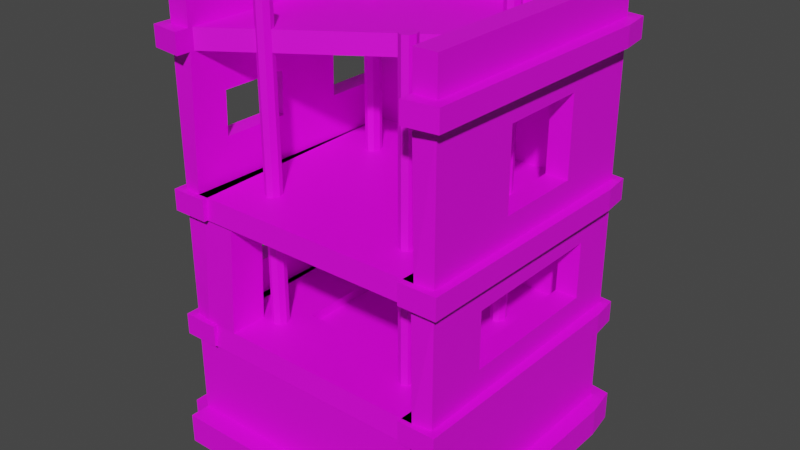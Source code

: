 # Source: BuildingImBauBaustelle.blend  (saved by Blender 3.6.11; exported with 4.5.12 LTS)
import bpy
from mathutils import Matrix  # noqa: F401  (used for matrix-valued properties, if any)

bpy.ops.wm.read_factory_settings(use_empty=True)
scene = bpy.context.scene
scene.name = 'Scene'

# ---- collections
col_collection = bpy.data.collections.new('Collection'); scene.collection.children.link(col_collection)

# ---- images (referenced by path relative to the original .blend; pixels are not part of the script)
import os
ASSET_DIR = os.environ.get("B2B_ASSET_DIR", "")  # directory of the original .blend (textures are referenced by path, not embedded)
HERE = os.path.dirname(os.path.abspath(__file__))  # packed textures are extracted next to this script under _unpacked/

def load_image(name, relpath, width, height, colorspace="sRGB"):
    """Load a texture the original file referenced (path relative to the .blend, or extracted next to this script)."""
    p = next((c for c in (os.path.join(HERE, relpath), os.path.join(ASSET_DIR, relpath)) if relpath and os.path.exists(c)), "")
    if p:
        img = bpy.data.images.load(p, check_existing=True)
        img.name = name
    else:  # same state as the original file: an image datablock whose file is absent (Cycles renders it pink)
        img = bpy.data.images.new(name, width, height)
        img.source = "FILE"
        img.filepath = "//" + (relpath or name)
    img.colorspace_settings.name = colorspace
    return img
img_new_color_atlas_psd = load_image('new_color_atlas.psd', 'new_color_atlas.psd', 1024, 1024, 'sRGB')

# ---- materials (node trees are filled in below, after node groups)
mat_material_001 = bpy.data.materials.new('Material.001')
mat_material_001.use_transparent_shadow = False

# ---- material node trees
mat_material_001.use_nodes = True; mat_material_001.node_tree.nodes.clear()
_N = mat_material_001.node_tree.nodes; _L = mat_material_001.node_tree.links
n0 = _N.new('ShaderNodeBsdfPrincipled'); n0.name = 'Principled BSDF'; n0.location = (10, 300)
n0.distribution = 'GGX'
n0.subsurface_method = 'RANDOM_WALK_SKIN'
n0.inputs[3].default_value = 1.45
n0.inputs[27].default_value = (0.0, 0.0, 0.0, 1.0)
n0.inputs[28].default_value = 1.0
n1 = _N.new('ShaderNodeOutputMaterial'); n1.name = 'Material Output'; n1.location = (300, 300)
n2 = _N.new('ShaderNodeTexImage'); n2.name = 'Image Texture'; n2.location = (-296, 216)
n2.image = img_new_color_atlas_psd
_L.new(n0.outputs[0], n1.inputs[0])
_L.new(n2.outputs[0], n0.inputs[0])
n1.is_active_output = True

# ---- world
world_world = bpy.data.worlds.new('World'); scene.world = world_world
world_world.use_nodes = True; world_world.node_tree.nodes.clear()
_N = world_world.node_tree.nodes; _L = world_world.node_tree.links
n0 = _N.new('ShaderNodeOutputWorld'); n0.name = 'World Output'; n0.location = (300, 300)
n1 = _N.new('ShaderNodeBackground'); n1.name = 'Background'; n1.location = (10, 300)
n1.inputs[0].default_value = (0.05088, 0.05088, 0.05088, 1.0)
_L.new(n1.outputs[0], n0.inputs[0])
n0.is_active_output = True
world_world.color = (0.05088, 0.05088, 0.05088)
world_world.use_sun_shadow = False
world_world.sun_shadow_jitter_overblur = 0.0

# ---- meshes
me_plane_001 = bpy.data.meshes.new('Plane.001')
me_plane_001.from_pydata([(-2.69, -2.69, 0.0), (2.69, -2.69, 0.0), (-2.69, 2.69, 0.0), (2.69, 2.69, 0.0), (2.262, -2.69, 0.0), (2.262, 2.69, 0.0), (-2.276, 2.69, 0.0), (-2.276, -2.69, 0.0), (-2.69, 2.298, 0.0), (2.69, 2.298, 0.0), (2.262, 2.298, 0.0), (-2.276, 2.298, 0.0), (-2.69, -2.303, 0.0), (2.69, -2.303, 0.0), (2.262, -2.303, 0.0), (-2.276, -2.303, 0.0), (-2.69, -2.303, 0.5853), (-2.69, -2.69, 0.5853), (2.262, -2.69, 0.5853), (2.69, -2.69, 0.5853), (-2.276, -2.69, 0.5853), (2.69, -2.303, 0.5853), (2.262, -2.303, 0.5853), (-2.276, -2.303, 0.5853), (2.69, 1.802, 4.234), (2.69, 2.69, 4.73), (-2.276, 2.69, 4.73), (-2.69, 2.69, 4.73), (2.262, 2.69, 4.73), (2.274, 1.802, 4.234), (-2.276, 2.298, 4.73), (-2.69, 2.298, 4.73), (2.69, -2.303, 4.73), (2.262, -2.303, 4.73), (-2.276, -2.303, 4.73), (-2.69, -2.303, 4.73), (-2.69, 2.69, 2.227), (-2.276, 2.298, 2.227), (-2.69, -2.303, 2.227), (-2.276, -2.303, 2.227), (-2.276, 2.69, 2.227), (-2.69, 2.298, 2.227), (2.262, 2.69, 2.227), (2.69, -2.303, 2.227), (2.262, -2.303, 2.227), (2.69, 2.298, 2.227), (2.262, 2.298, 2.227), (2.69, 2.69, 2.227), (-2.69, 2.69, 2.641), (-1.067, 1.082, 2.641), (-2.349, -2.359, 2.641), (-2.69, 2.298, 2.641), (2.69, -2.303, 2.641), (2.69, 1.802, 3.137), (2.259, 1.802, 3.136), (-2.69, -2.303, 2.641), (-2.276, 2.69, 2.641), (2.262, 2.69, 2.641), (2.335, -2.359, 2.641), (2.69, 2.69, 2.641), (2.262, -2.27, 2.227), (-2.276, -2.27, 2.227), (-1.067, -1.054, 2.641), (1.053, -1.054, 2.641), (2.69, 1.197, 5.636), (2.69, 2.69, 5.137), (-2.276, 2.69, 5.137), (-2.69, 2.69, 5.137), (2.262, 2.69, 5.137), (2.26, 1.197, 5.636), (-2.276, 2.298, 5.137), (-2.69, 2.298, 5.137), (2.69, -2.303, 5.137), (2.335, -2.335, 5.137), (-2.349, -2.335, 5.137), (-2.69, -2.303, 5.137), (2.69, 1.197, 7.152), (2.69, 2.69, 7.651), (-2.276, 2.69, 7.651), (-2.69, 2.69, 7.651), (2.262, 2.69, 7.651), (2.272, 1.197, 7.152), (-2.276, 2.298, 7.651), (-2.69, 2.298, 7.651), (2.69, -2.303, 7.651), (2.262, -2.303, 7.651), (-2.276, -2.303, 7.651), (-2.69, -2.303, 7.651), (2.69, 2.298, 8.038), (2.69, 2.69, 8.038), (-2.276, 2.69, 8.038), (-2.69, 2.69, 8.038), (2.262, 2.69, 8.038), (2.262, 2.298, 8.038), (-2.276, 2.298, 8.038), (-2.69, 2.298, 8.038), (2.69, -2.303, 8.038), (2.262, -2.303, 8.038), (-2.276, -2.303, 8.038), (-2.69, -2.303, 8.038), (2.69, 2.298, 8.694), (2.69, 2.69, 8.694), (-2.276, 2.69, 8.694), (-2.69, 2.69, 8.694), (2.262, 2.69, 8.694), (2.262, 2.298, 8.694), (-2.276, 2.298, 8.694), (-2.69, 2.298, 8.694), (2.69, -2.303, 8.694), (2.262, -2.303, 8.694), (-2.276, -2.303, 8.694), (-2.69, -2.303, 8.694), (2.262, -2.223, 4.73), (-2.276, -2.223, 4.73), (2.262, -2.223, 5.137), (-2.276, -2.223, 5.137), (2.262, 0.8547, 8.038), (2.262, 0.8547, 7.651), (-2.276, -2.216, 7.651), (-2.276, -2.216, 8.038), (-1.375, 1.224, 0.1411), (-1.375, 1.224, 8.554), (-1.272, 1.175, 0.1411), (-1.272, 1.175, 8.554), (-1.229, 1.057, 0.1411), (-1.229, 1.057, 8.554), (-1.272, 0.9394, 0.1411), (-1.272, 0.9394, 8.554), (-1.375, 0.8906, 0.1411), (-1.375, 0.8906, 8.554), (-1.478, 0.9394, 0.1411), (-1.478, 0.9394, 8.554), (-1.521, 1.057, 0.1411), (-1.521, 1.057, 8.554), (-1.478, 1.175, 0.1411), (-1.478, 1.175, 8.554), (1.554, 1.224, 8.554), (1.554, 1.224, 0.1411), (1.657, 1.175, 0.1411), (1.657, 1.175, 8.554), (1.7, 1.057, 0.1411), (1.7, 1.057, 8.554), (1.657, 0.9394, 0.1411), (1.657, 0.9394, 8.554), (1.554, 0.8906, 0.1411), (1.554, 0.8906, 8.554), (1.451, 0.9394, 0.1411), (1.451, 0.9394, 8.554), (1.408, 1.057, 0.1411), (1.408, 1.057, 8.554), (1.451, 1.175, 0.1411), (1.451, 1.175, 8.554), (-1.375, -1.351, 0.1411), (-1.375, -1.351, 8.554), (-1.272, -1.4, 0.1411), (-1.272, -1.4, 8.554), (-1.229, -1.518, 0.1411), (-1.229, -1.518, 8.554), (-1.272, -1.635, 0.1411), (-1.272, -1.635, 8.554), (-1.375, -1.684, 0.1411), (-1.375, -1.684, 8.554), (-1.478, -1.635, 0.1411), (-1.478, -1.635, 8.554), (-1.521, -1.518, 0.1411), (-1.521, -1.518, 8.554), (-1.478, -1.4, 0.1411), (-1.478, -1.4, 8.554), (1.554, -1.351, 8.554), (1.554, -1.351, 0.1411), (1.657, -1.4, 0.1411), (1.657, -1.4, 8.554), (1.7, -1.518, 0.1411), (1.7, -1.518, 8.554), (1.657, -1.635, 0.1411), (1.657, -1.635, 8.554), (1.554, -1.684, 0.1411), (1.554, -1.684, 8.554), (1.451, -1.635, 0.1411), (1.451, -1.635, 8.554), (1.408, -1.518, 0.1411), (1.408, -1.518, 8.554), (1.451, -1.4, 0.1411), (1.451, -1.4, 8.554), (2.896, 2.298, 4.73), (2.836, 2.836, 4.73), (-2.276, 2.896, 4.73), (-2.836, 2.836, 4.73), (2.262, 2.896, 4.73), (2.117, -2.448, 5.137), (2.117, -2.448, 4.73), (2.836, -2.448, 5.137), (2.836, -2.448, 4.73), (-2.896, 2.298, 4.73), (2.262, 2.298, 4.73), (-2.131, -2.448, 4.73), (-2.276, 2.298, 4.73), (2.896, 2.298, 5.137), (2.836, 2.836, 5.137), (-2.836, -2.448, 4.73), (-2.836, -2.448, 2.641), (-2.836, -2.448, 2.227), (-2.276, 2.896, 2.641), (-2.276, 2.896, 2.227), (2.262, 2.896, 2.641), (2.262, 2.896, 2.227), (2.117, -2.448, 2.641), (2.117, -2.448, 2.227), (2.836, 2.836, 2.641), (2.836, 2.836, 2.227), (2.896, 2.298, 2.227), (2.262, 2.298, 2.227), (2.836, -2.448, 2.227), (-2.131, -2.448, 2.227), (-2.276, 2.298, 2.227), (-2.836, 2.836, 2.227), (-2.896, 2.298, 2.227), (-2.836, 2.836, 2.641), (-2.276, 2.298, 2.641), (-2.131, -2.448, 2.641), (-2.896, 2.298, 2.641), (2.836, -2.448, 2.641), (2.896, 2.298, 2.641), (2.262, 2.298, 2.641), (2.408, -2.416, 2.227), (-2.421, -2.416, 2.227), (-2.276, 2.896, 5.137), (-2.836, 2.836, 5.137), (2.262, 2.896, 5.137), (-2.896, 2.298, 5.137), (2.262, 2.298, 5.137), (-2.131, -2.448, 5.137), (-2.276, 2.298, 5.137), (-2.836, -2.448, 5.137), (2.408, -2.368, 4.73), (-2.421, -2.368, 4.73), (2.962, 2.298, 7.651), (2.882, 2.882, 7.651), (-2.276, 2.962, 7.651), (-2.882, 2.882, 7.651), (2.262, 2.962, 7.651), (2.262, -2.574, 7.651), (2.262, -2.574, 8.038), (-2.962, 2.298, 7.651), (2.882, -2.495, 7.651), (-2.276, 2.962, 8.038), (-2.882, 2.882, 8.038), (-2.882, -2.495, 7.651), (-2.276, -2.574, 7.651), (2.962, 2.298, 8.038), (2.882, 2.882, 8.038), (2.262, 2.962, 8.038), (-2.962, 2.298, 8.038), (2.882, -2.495, 8.038), (-2.882, -2.495, 8.038), (-2.276, -2.574, 8.038), (-2.69, -2.303, 0.5736), (-2.276, 2.69, 0.5736), (2.262, 2.69, 0.5736), (2.262, -2.303, 0.5736), (2.69, 2.69, 0.5736), (-2.69, 2.69, 0.5736), (-2.276, 2.298, 0.5736), (-2.276, -2.303, 0.5736), (-2.69, 2.298, 0.5736), (2.69, -2.303, 0.5736), (2.69, 2.298, 0.5736), (2.262, 2.298, 0.5736), (3.008, 2.298, 0.0), (2.915, 2.915, 0.0), (-2.276, 3.008, 0.0), (-2.915, 2.915, 0.0), (2.262, 3.008, 0.0), (-3.008, 2.298, 0.0), (3.008, -2.303, 0.0), (-3.008, -2.303, 0.5736), (-3.008, -2.303, 0.0), (-2.276, 3.008, 0.5736), (2.262, 3.008, 0.5736), (2.915, 2.915, 0.5736), (-2.915, 2.915, 0.5736), (-3.008, 2.298, 0.5736), (3.008, -2.303, 0.5736), (3.008, 2.298, 0.5736), (2.69, -1.597, 0.0), (-2.69, -1.597, 0.0), (2.69, -1.101, 4.234), (2.266, -1.113, 4.234), (-2.276, -1.597, 4.73), (-2.69, -1.597, 4.73), (2.262, -1.597, 2.227), (2.69, -1.597, 2.227), (-2.276, -1.597, 2.227), (-2.69, -1.597, 2.227), (2.313, -1.137, 3.137), (2.69, -1.101, 3.137), (-2.338, -1.645, 2.641), (-2.69, -1.597, 2.641), (2.69, -0.4994, 5.636), (2.314, -0.5122, 5.636), (-2.338, -1.625, 5.137), (-2.69, -1.597, 5.137), (2.69, -0.4994, 7.152), (2.265, -0.5026, 7.152), (-2.276, -1.597, 7.651), (-2.69, -1.597, 7.651), (2.69, -1.597, 8.038), (2.262, -1.597, 8.038), (-2.276, -1.597, 8.038), (-2.69, -1.597, 8.038), (2.69, -1.597, 8.694), (2.262, -1.597, 8.694), (-2.276, -1.597, 8.694), (-2.69, -1.597, 8.694), (2.845, -1.72, 4.73), (2.14, -1.72, 4.73), (-2.153, -1.72, 4.73), (-2.845, -1.72, 4.73), (2.14, -1.72, 2.227), (2.845, -1.72, 2.227), (-2.153, -1.72, 2.227), (-2.845, -1.72, 2.227), (2.14, -1.72, 2.641), (2.845, -1.72, 2.641), (-2.153, -1.72, 2.641), (-2.845, -1.72, 2.641), (2.845, -1.72, 5.137), (2.14, -1.72, 5.137), (-2.153, -1.72, 5.137), (-2.845, -1.72, 5.137), (2.894, -1.76, 7.651), (-2.894, -1.76, 7.651), (2.894, -1.76, 8.038), (-2.894, -1.76, 8.038), (-2.69, -1.597, 0.5736), (-2.276, -1.597, 0.5736), (2.69, -1.597, 0.5736), (2.262, -1.597, 0.5736), (3.008, -1.597, 0.0), (-3.008, -1.597, 0.0), (-3.008, -1.597, 0.5736), (3.008, -1.597, 0.5736), (-1.702, -2.359, 2.641), (-1.629, -2.303, 4.73), (2.289, -2.303, 0.5736), (2.289, -2.303, 2.227), (2.289, -1.597, 2.227), (-1.691, -1.645, 2.641), (2.289, -1.597, 0.5736), (-1.629, -1.597, 4.73), (2.69, -1.597, 5.137), (2.69, 2.298, 5.137), (2.324, -1.625, 5.137), (2.262, 2.298, 5.137), (2.262, 2.298, 7.651), (2.69, -1.597, 7.651), (2.69, 2.298, 7.651), (2.262, -1.597, 7.651), (2.69, -1.597, 4.73), (2.69, 2.298, 4.73), (2.262, -1.597, 4.73), (2.262, 2.298, 4.73), (2.69, 2.298, 2.641), (1.053, 1.082, 2.641), (2.324, -1.645, 2.641), (2.69, -1.597, 2.641), (2.69, -0.2989, 0.0), (2.69, 0.9993, 0.0), (-2.69, 0.9993, 0.0), (-2.69, -0.2989, 0.0), (-2.276, -0.2989, 4.73), (-2.276, 0.9993, 4.73), (2.262, -0.2989, 2.227), (2.262, 0.9993, 2.227), (-2.69, -0.2989, 2.227), (-2.69, 0.9993, 2.227), (2.303, -0.3306, 2.641), (2.283, 0.9834, 2.641), (-2.69, -0.2989, 2.641), (-2.69, 0.9993, 2.641), (-2.317, -0.3172, 5.137), (-2.297, 0.9902, 5.137), (-2.276, -0.2989, 7.651), (-2.276, 0.9993, 7.651), (-2.276, -0.2989, 8.038), (-2.276, 0.9993, 8.038), (-2.276, -0.2989, 8.694), (-2.276, 0.9993, 8.694), (-2.194, -0.3809, 4.73), (-2.235, 0.9583, 4.73), (2.181, -0.3809, 2.227), (2.222, 0.9583, 2.227), (-2.862, -0.3809, 2.227), (-2.879, 0.9583, 2.227), (2.181, -0.3809, 2.641), (2.222, 0.9583, 2.641), (-2.862, -0.3809, 2.641), (-2.879, 0.9583, 2.641), (-2.194, -0.3809, 5.137), (-2.235, 0.9583, 5.137), (-2.69, -0.2989, 0.5736), (-2.69, 0.9993, 0.5736), (2.262, -0.2989, 0.5736), (2.262, 0.9993, 0.5736), (3.008, -0.2989, 0.0), (3.008, 0.9993, 0.0), (-3.008, -0.2989, 0.5736), (-3.008, 0.9993, 0.5736), (-2.69, 0.9993, 4.73), (-2.69, -0.2989, 4.73), (2.69, 0.9993, 2.227), (2.69, -0.2989, 2.227), (-2.276, 0.9993, 2.227), (-2.276, -0.2989, 2.227), (2.69, 0.9993, 2.641), (2.69, -0.2989, 2.641), (-2.297, 0.9834, 2.641), (-2.317, -0.3306, 2.641), (-2.69, 0.9993, 5.137), (-2.69, -0.2989, 5.137), (-2.69, 0.9993, 7.651), (-2.69, -0.2989, 7.651), (-2.69, 0.9993, 8.038), (-2.69, -0.2989, 8.038), (-2.69, 0.9993, 8.694), (-2.69, -0.2989, 8.694), (-2.879, 0.9583, 4.73), (-2.862, -0.3809, 4.73), (2.879, 0.9583, 2.227), (2.862, -0.3809, 2.227), (-2.235, 0.9583, 2.227), (-2.194, -0.3809, 2.227), (2.879, 0.9583, 2.641), (2.862, -0.3809, 2.641), (-2.235, 0.9583, 2.641), (-2.194, -0.3809, 2.641), (-2.879, 0.9583, 5.137), (-2.862, -0.3809, 5.137), (-2.939, 0.9452, 7.651), (-2.917, -0.4072, 7.651), (-2.939, 0.9452, 8.038), (-2.917, -0.4072, 8.038), (-2.276, 0.9993, 0.5736), (-2.276, -0.2989, 0.5736), (2.69, 0.9993, 0.5736), (2.69, -0.2989, 0.5736), (-3.008, 0.9993, 0.0), (-3.008, -0.2989, 0.0), (3.008, 0.9993, 0.5736), (3.008, -0.2989, 0.5736), (2.295, -0.1577, 3.137), (2.277, 0.822, 3.136), (2.69, 0.834, 3.137), (2.69, -0.1336, 3.137), (-2.69, -2.303, 6.813), (-2.69, -2.303, 5.975), (-2.325, -2.325, 5.975), (-2.3, -2.314, 6.813), (2.262, 2.298, 6.813), (2.262, 2.298, 5.975), (2.262, 2.69, 5.975), (2.262, 2.69, 6.813), (2.69, 2.69, 6.813), (2.69, 2.69, 5.975), (-2.276, 2.298, 5.975), (-2.276, 2.298, 6.813), (-2.69, 2.298, 5.975), (-2.69, 2.298, 6.813), (-2.69, 2.69, 6.813), (-2.69, 2.69, 5.975), (2.69, 2.298, 6.813), (2.69, 2.298, 5.975), (-2.276, 2.69, 5.975), (-2.276, 2.69, 6.813), (-2.69, -1.597, 5.975), (-2.69, -1.597, 6.813), (-2.317, -1.615, 5.975), (-2.297, -1.606, 6.813), (2.268, 1.197, 6.647), (2.264, 1.197, 6.141), (2.69, 1.197, 6.647), (2.69, 1.197, 6.142), (-2.69, 0.9993, 5.975), (-2.69, 0.9993, 6.813), (-2.69, -0.2989, 5.975), (-2.69, -0.2989, 6.813), (-2.303, -0.3111, 5.975), (-2.29, -0.305, 6.813), (-2.29, 0.9932, 5.975), (-2.283, 0.9963, 6.813), (-2.69, 2.69, 3.337), (-2.69, 2.69, 4.033), (-2.276, 2.298, 3.337), (-2.276, 2.298, 4.033), (-2.325, -2.341, 3.337), (-2.3, -2.322, 4.033), (-2.69, 2.298, 3.337), (-2.69, 2.298, 4.033), (2.69, 2.298, 3.337), (2.69, 2.298, 4.033), (2.262, 2.298, 3.337), (2.262, 2.298, 4.033), (-2.69, -2.303, 4.033), (-2.69, -2.303, 3.337), (-2.276, 2.69, 4.033), (-2.276, 2.69, 3.337), (2.262, 2.69, 4.033), (2.262, 2.69, 3.337), (2.69, 2.69, 4.033), (2.69, 2.69, 3.337), (-2.317, -1.629, 3.337), (-2.297, -1.613, 4.033), (-2.69, -1.597, 3.337), (-2.69, -1.597, 4.033), (-1.678, -2.341, 3.337), (-1.654, -2.322, 4.033), (-1.67, -1.629, 3.337), (-1.65, -1.613, 4.033), (2.69, 1.802, 3.502), (2.69, 1.802, 3.868), (2.264, 1.802, 3.502), (2.269, 1.802, 3.868), (-2.69, 0.9993, 3.337), (-2.69, 0.9993, 4.033), (-2.69, -0.2989, 3.337), (-2.69, -0.2989, 4.033), (-2.303, -0.3201, 3.337), (-2.29, -0.3095, 4.033), (-2.29, 0.9887, 3.337), (-2.283, 0.994, 4.033), (2.262, 2.298, 2.641), (-2.276, 2.298, 2.641), (2.262, -2.27, 2.641), (-2.276, -2.27, 2.641), (1.053, 1.082, 2.46), (-1.067, 1.082, 2.46), (1.053, -1.054, 2.46), (-1.067, -1.054, 2.46), (0.7496, 2.69, 0.0), (-0.7632, 2.69, 0.0), (-0.7632, -2.303, 0.5736), (0.7496, -2.303, 0.5736), (0.7496, 2.69, 4.73), (-0.7632, 2.69, 4.73), (0.7496, 2.298, 4.73), (-0.7632, 2.298, 4.73), (0.7496, 2.298, 2.227), (-0.7632, 2.298, 2.227), (-0.7632, 2.69, 2.227), (0.7496, 2.69, 2.227), (0.7496, 2.298, 2.641), (-0.7632, 2.298, 2.641), (-0.7632, 2.69, 2.641), (0.7496, 2.69, 2.641), (0.7496, -2.27, 2.227), (-0.7632, -2.27, 2.227), (0.7496, -2.27, 2.641), (-0.7632, -2.27, 2.641), (0.7496, 2.69, 5.137), (-0.7632, 2.69, 5.137), (0.7496, 2.298, 5.137), (-0.7632, 2.298, 5.137), (0.7738, -2.335, 5.137), (-0.7874, -2.335, 5.137), (0.7738, -2.359, 2.641), (-0.7874, -2.359, 2.641), (0.7496, 2.69, 7.651), (-0.7632, 2.69, 7.651), (0.7496, 2.298, 7.651), (-0.7632, 2.298, 7.651), (0.7496, 2.69, 8.038), (-0.7632, 2.69, 8.038), (0.7496, 2.298, 8.038), (-0.7632, 2.298, 8.038), (0.7496, 2.69, 8.694), (-0.7632, 2.69, 8.694), (0.7496, 2.298, 8.694), (-0.7632, 2.298, 8.694), (0.7496, -2.223, 4.73), (-0.7632, -2.223, 4.73), (0.7496, -2.223, 5.137), (-0.7632, -2.223, 5.137), (0.7496, -0.1688, 7.651), (-0.7632, -1.192, 7.651), (0.7496, -0.1688, 8.038), (-0.7632, -1.192, 8.038), (0.7496, 2.896, 4.73), (-0.7632, 2.896, 4.73), (-0.7632, 2.896, 2.227), (0.7496, 2.896, 2.227), (-0.7632, 2.896, 2.641), (0.7496, 2.896, 2.641), (0.798, -2.416, 2.227), (-0.8116, -2.416, 2.227), (0.7496, 2.896, 5.137), (-0.7632, 2.896, 5.137), (0.798, -2.368, 4.73), (-0.8116, -2.368, 4.73), (0.7496, 2.962, 7.651), (-0.7632, 2.962, 7.651), (0.7496, 2.962, 8.038), (-0.7632, 2.962, 8.038), (-0.7632, 2.69, 0.5736), (0.7496, 2.69, 0.5736), (0.7496, 2.298, 0.5736), (-0.7632, 2.298, 0.5736), (0.7496, 3.008, 0.0), (-0.7632, 3.008, 0.0), (-0.7632, 3.008, 0.5736), (0.7496, 3.008, 0.5736), (0.7496, -1.597, 0.5736), (-0.7632, -1.597, 0.5736), (0.7496, -0.2989, 0.5736), (-0.7632, -0.2989, 0.5736), (0.7496, 0.9993, 0.5736), (-0.7632, 0.9993, 0.5736), (0.7496, 2.298, 5.975), (-0.7632, 2.298, 5.975), (0.7496, 2.298, 6.813), (-0.7632, 2.298, 6.813), (-0.7632, 2.69, 5.975), (0.7496, 2.69, 5.975), (-0.7632, 2.69, 6.813), (0.7496, 2.69, 6.813), (0.7496, 2.298, 3.337), (-0.7632, 2.298, 3.337), (0.7496, 2.298, 4.033), (-0.7632, 2.298, 4.033), (-0.7632, 2.69, 3.337), (0.7496, 2.69, 3.337), (-0.7632, 2.69, 4.033), (0.7496, 2.69, 4.033), (0.3466, 1.082, 2.641), (-0.3602, 1.082, 2.641), (0.3466, -1.054, 2.641), (-0.3602, -1.054, 2.641), (0.3466, 1.082, 2.46), (-0.3602, 1.082, 2.46), (0.3466, -1.054, 2.46), (-0.3602, -1.054, 2.46)], [(11, 262), (10, 267)], [(513, 502, 35, 289), (491, 497, 31, 27), (504, 491, 27, 26), (529, 493, 30, 371), (274, 338, 341, 282), (502, 495, 34, 35), (13, 14, 22, 21), (4, 1, 19, 18), (15, 12, 16, 23), (18, 19, 21, 22), (20, 18, 22, 23), (17, 20, 23, 16), (0, 7, 20, 17), (7, 4, 18, 20), (614, 403, 267, 604), (12, 0, 17, 16), (1, 13, 21, 19), (561, 70, 115, 581), (57, 59, 208, 204), (352, 353, 230, 327), (371, 30, 196, 389), (377, 530, 223, 395), (630, 504, 26, 543), (58, 52, 32, 33), (450, 294, 295, 453), (626, 501, 361, 544), (508, 506, 28, 25), (364, 58, 33, 360), (499, 508, 25, 359), (266, 260, 47, 45), (337, 259, 44, 290), (260, 258, 42, 47), (604, 267, 46, 546), (444, 266, 45, 410), (259, 265, 43, 44), (602, 257, 40, 548), (256, 263, 39, 38), (442, 262, 37, 412), (257, 261, 36, 40), (261, 264, 41, 36), (334, 256, 38, 293), (350, 72, 191, 326), (360, 33, 190, 315), (59, 362, 222, 208), (71, 67, 227, 229), (358, 359, 184, 314), (27, 31, 193, 187), (558, 68, 228, 594), (543, 26, 186, 587), (68, 65, 198, 228), (67, 66, 226, 227), (25, 28, 188, 185), (65, 351, 197, 198), (26, 27, 187, 186), (60, 46, 211, 224), (63, 363, 534, 536), (546, 46, 60, 554), (468, 467, 83, 79), (489, 465, 82, 383), (462, 461, 80, 77), (454, 457, 86, 87), (352, 73, 85, 357), (359, 25, 185, 184), (30, 113, 235, 196), (530, 532, 58, 223), (112, 361, 194, 234), (533, 531, 218, 50), (353, 114, 73, 230), (37, 61, 225, 214), (383, 82, 94, 385), (422, 95, 252, 440), (355, 356, 236, 330), (357, 85, 97, 307), (85, 84, 244, 241), (475, 454, 87, 305), (470, 462, 77, 356), (303, 81, 76, 302), (73, 72, 84, 85), (622, 473, 78, 567), (618, 458, 354, 568), (473, 468, 79, 78), (89, 92, 104, 101), (99, 98, 110, 111), (307, 97, 109, 311), (90, 91, 103, 102), (572, 93, 105, 576), (79, 83, 243, 239), (570, 92, 251, 600), (305, 87, 247, 331), (97, 85, 241, 242), (567, 78, 238, 599), (92, 89, 250, 251), (568, 354, 117, 582), (105, 100, 101, 104), (576, 105, 104, 574), (107, 106, 102, 103), (424, 387, 106, 107), (311, 310, 100, 105), (385, 94, 106, 387), (91, 95, 107, 103), (309, 99, 111, 313), (88, 89, 101, 100), (306, 88, 100, 310), (97, 96, 108, 109), (571, 90, 102, 575), (115, 70, 232, 74), (557, 533, 50, 565), (544, 361, 112, 578), (293, 38, 201, 321), (582, 117, 116, 584), (94, 82, 118, 119), (354, 93, 116, 117), (573, 94, 119, 585), (142, 143, 145, 144), (120, 121, 123, 122), (137, 138, 140, 142, 144, 146, 148, 150), (122, 123, 125, 124), (146, 147, 149, 148), (124, 125, 127, 126), (139, 136, 151, 149, 147, 145, 143, 141), (126, 127, 129, 128), (128, 129, 131, 130), (130, 131, 133, 132), (123, 121, 135, 133, 131, 129, 127, 125), (132, 133, 135, 134), (144, 145, 147, 146), (134, 135, 121, 120), (120, 122, 124, 126, 128, 130, 132, 134), (140, 141, 143, 142), (150, 151, 136, 137), (138, 139, 141, 140), (137, 136, 139, 138), (148, 149, 151, 150), (174, 175, 177, 176), (152, 153, 155, 154), (169, 170, 172, 174, 176, 178, 180, 182), (154, 155, 157, 156), (178, 179, 181, 180), (156, 157, 159, 158), (171, 168, 183, 181, 179, 177, 175, 173), (158, 159, 161, 160), (160, 161, 163, 162), (162, 163, 165, 164), (155, 153, 167, 165, 163, 161, 159, 157), (164, 165, 167, 166), (176, 177, 179, 178), (166, 167, 153, 152), (152, 154, 156, 158, 160, 162, 164, 166), (172, 173, 175, 174), (182, 183, 168, 169), (170, 171, 173, 172), (169, 168, 171, 170), (180, 181, 183, 182), (587, 186, 226, 595), (190, 192, 191, 189), (314, 184, 197, 326), (184, 185, 198, 197), (210, 209, 208, 222), (318, 207, 206, 322), (209, 205, 204, 208), (218, 214, 225, 50), (428, 210, 222, 432), (207, 212, 221, 206), (588, 203, 202, 590), (201, 213, 219, 200), (430, 214, 218, 434), (203, 215, 217, 202), (215, 216, 220, 217), (321, 201, 200, 325), (592, 224, 58, 564), (211, 223, 58, 224), (186, 187, 227, 226), (315, 190, 189, 327), (199, 195, 231, 233), (185, 188, 228, 198), (389, 196, 232, 399), (187, 193, 229, 227), (317, 199, 233, 329), (596, 234, 73, 562), (194, 230, 73, 234), (232, 196, 235, 74), (45, 47, 209, 210), (300, 74, 231, 328), (290, 44, 207, 318), (365, 52, 221, 323), (47, 42, 205, 209), (52, 58, 206, 221), (289, 35, 199, 317), (553, 57, 204, 591), (410, 45, 210, 428), (33, 32, 192, 190), (418, 71, 229, 436), (50, 55, 200, 219), (44, 43, 212, 207), (35, 34, 195, 199), (72, 73, 189, 191), (296, 50, 219, 324), (548, 40, 203, 588), (74, 75, 233, 231), (48, 56, 202, 217), (38, 39, 213, 201), (51, 48, 217, 220), (412, 37, 214, 430), (379, 51, 220, 397), (40, 36, 215, 203), (578, 112, 234, 596), (554, 60, 224, 592), (581, 115, 74, 563), (36, 41, 216, 215), (237, 240, 251, 250), (247, 248, 255, 254), (238, 239, 246, 245), (239, 243, 252, 246), (331, 247, 254, 333), (236, 237, 250, 249), (330, 236, 249, 332), (241, 244, 253, 242), (599, 238, 245, 601), (356, 77, 237, 236), (87, 86, 248, 247), (95, 91, 246, 252), (96, 97, 242, 253), (78, 79, 239, 238), (306, 96, 253, 332), (89, 88, 249, 250), (98, 99, 254, 255), (77, 80, 240, 237), (91, 90, 245, 246), (86, 98, 255, 248), (261, 257, 277, 280), (258, 260, 279, 278), (264, 261, 280, 281), (369, 285, 339, 447), (12, 15, 263, 256), (401, 264, 281, 407), (14, 13, 265, 259), (539, 6, 270, 607), (13, 284, 338, 274), (336, 265, 282, 341), (447, 339, 340, 406), (12, 256, 275, 276), (339, 276, 275, 340), (271, 273, 281, 280), (270, 271, 280, 277), (607, 270, 277, 608), (405, 268, 283, 448), (269, 272, 278, 279), (268, 269, 279, 283), (9, 3, 269, 268), (285, 12, 276, 339), (2, 8, 273, 271), (6, 2, 271, 270), (260, 266, 283, 279), (367, 9, 268, 405), (265, 13, 274, 282), (603, 258, 278, 609), (3, 5, 272, 269), (445, 336, 341, 449), (256, 334, 340, 275), (88, 306, 332, 249), (244, 330, 332, 253), (439, 331, 333, 441), (55, 297, 325, 200), (39, 292, 320, 213), (417, 296, 324, 435), (75, 301, 329, 233), (43, 291, 319, 212), (409, 289, 317, 427), (415, 365, 323, 433), (372, 290, 318, 390), (380, 300, 328, 398), (427, 317, 329, 437), (195, 316, 328, 231), (194, 315, 327, 230), (392, 321, 325, 396), (213, 320, 324, 219), (212, 319, 323, 221), (390, 318, 322, 394), (192, 314, 326, 191), (374, 293, 321, 392), (96, 306, 310, 108), (423, 309, 313, 425), (98, 308, 312, 110), (109, 108, 310, 311), (111, 110, 312, 313), (421, 305, 331, 439), (93, 307, 311, 105), (72, 350, 355, 84), (485, 475, 305, 421), (354, 357, 307, 93), (84, 355, 330, 244), (99, 309, 333, 254), (86, 304, 308, 98), (299, 303, 302, 298), (457, 477, 304, 86), (32, 358, 314, 192), (361, 360, 315, 194), (351, 350, 326, 197), (400, 334, 293, 374), (335, 292, 346, 348), (265, 336, 291, 43), (402, 337, 290, 372), (520, 54, 53, 518), (52, 365, 358, 32), (58, 364, 322, 206), (34, 288, 316, 195), (73, 352, 327, 189), (541, 259, 337, 610), (494, 50, 342, 514), (525, 513, 289, 409), (344, 348, 346, 345), (515, 517, 349, 343), (511, 288, 349, 517), (39, 263, 344, 345), (263, 335, 348, 344), (288, 34, 343, 349), (50, 296, 347, 342), (292, 39, 345, 346), (64, 298, 350, 351), (299, 69, 353, 352), (478, 81, 354, 458), (302, 76, 356, 355), (81, 303, 357, 354), (481, 64, 351, 471), (298, 302, 355, 350), (303, 299, 352, 357), (479, 69, 64, 481), (69, 299, 298, 64), (286, 24, 359, 358), (29, 287, 360, 361), (518, 53, 362, 498), (521, 29, 361, 501), (451, 54, 530, 377), (453, 295, 365, 415), (287, 294, 364, 360), (295, 286, 358, 365), (294, 287, 286, 295), (287, 29, 24, 286), (53, 452, 414, 362), (452, 453, 415, 414), (294, 450, 376, 364), (450, 451, 377, 376), (497, 523, 408, 31), (523, 525, 409, 408), (267, 403, 373, 46), (403, 402, 372, 373), (264, 401, 375, 41), (401, 400, 374, 375), (467, 483, 420, 83), (483, 485, 421, 420), (83, 420, 438, 243), (420, 421, 439, 438), (95, 422, 424, 107), (422, 423, 425, 424), (41, 375, 393, 216), (375, 374, 392, 393), (211, 391, 395, 223), (391, 390, 394, 395), (216, 393, 397, 220), (393, 392, 396, 397), (193, 426, 436, 229), (426, 427, 437, 436), (70, 381, 399, 232), (381, 380, 398, 399), (46, 373, 391, 211), (373, 372, 390, 391), (362, 414, 432, 222), (414, 415, 433, 432), (31, 408, 426, 193), (408, 409, 427, 426), (531, 416, 434, 218), (416, 417, 435, 434), (243, 438, 440, 252), (438, 439, 441, 440), (266, 444, 448, 283), (444, 445, 449, 448), (284, 366, 404, 338), (366, 367, 405, 404), (338, 404, 449, 341), (404, 405, 448, 449), (273, 446, 407, 281), (446, 447, 406, 407), (334, 400, 406, 340), (400, 401, 407, 406), (8, 368, 446, 273), (368, 369, 447, 446), (297, 378, 396, 325), (378, 379, 397, 396), (292, 413, 431, 320), (413, 412, 430, 431), (301, 419, 437, 329), (419, 418, 436, 437), (291, 411, 429, 319), (411, 410, 428, 429), (316, 388, 398, 328), (388, 389, 399, 398), (320, 431, 435, 324), (431, 430, 434, 435), (319, 429, 433, 323), (429, 428, 432, 433), (308, 384, 386, 312), (384, 385, 387, 386), (313, 312, 386, 425), (425, 386, 387, 424), (309, 423, 441, 333), (423, 422, 440, 441), (304, 382, 384, 308), (382, 383, 385, 384), (477, 487, 382, 304), (487, 489, 383, 382), (335, 443, 413, 292), (443, 442, 412, 413), (336, 445, 411, 291), (445, 444, 410, 411), (54, 451, 452, 53), (451, 450, 453, 452), (364, 376, 394, 322), (376, 377, 395, 394), (288, 370, 388, 316), (370, 371, 389, 388), (610, 337, 402, 612), (612, 402, 403, 614), (511, 527, 370, 288), (527, 529, 371, 370), (380, 381, 488, 486), (486, 488, 489, 487), (300, 380, 486, 476), (486, 487, 485, 484), (418, 419, 484, 482), (482, 484, 485, 483), (71, 418, 482, 466), (482, 483, 489, 488), (81, 478, 480, 76), (478, 479, 481, 480), (76, 480, 470, 356), (480, 481, 471, 470), (69, 479, 459, 353), (479, 478, 458, 459), (74, 300, 476, 456), (456, 476, 477, 457), (419, 301, 474, 484), (476, 486, 484, 474), (66, 67, 469, 472), (472, 469, 468, 473), (560, 353, 459, 616), (616, 459, 458, 618), (559, 66, 472, 620), (620, 472, 473, 622), (351, 65, 463, 471), (471, 463, 462, 470), (301, 75, 455, 474), (474, 455, 454, 475), (75, 74, 456, 455), (455, 456, 457, 454), (65, 68, 460, 463), (463, 460, 461, 462), (381, 70, 464, 488), (466, 482, 488, 464), (67, 71, 466, 469), (469, 466, 467, 468), (417, 416, 528, 526), (526, 528, 529, 527), (296, 417, 526, 510), (525, 524, 526, 527), (379, 378, 524, 522), (522, 524, 525, 523), (51, 379, 522, 496), (522, 523, 529, 528), (54, 520, 500, 530), (520, 521, 501, 500), (24, 519, 499, 359), (519, 518, 498, 499), (296, 510, 516, 347), (510, 511, 517, 516), (342, 347, 516, 514), (514, 516, 517, 515), (378, 297, 512, 524), (513, 525, 527, 511), (34, 495, 515, 343), (495, 494, 514, 515), (29, 521, 519, 24), (521, 520, 518, 519), (362, 59, 509, 498), (498, 509, 508, 499), (59, 57, 507, 509), (509, 507, 506, 508), (550, 530, 500, 624), (624, 500, 501, 626), (552, 56, 505, 628), (628, 505, 504, 630), (55, 50, 494, 503), (503, 494, 495, 502), (416, 531, 492, 528), (496, 522, 528, 492), (56, 48, 490, 505), (505, 490, 491, 504), (48, 51, 496, 490), (490, 496, 497, 491), (297, 55, 503, 512), (512, 503, 502, 513), (524, 512, 510, 526), (512, 513, 511, 510), (523, 497, 493, 529), (497, 496, 492, 493), (483, 467, 465, 489), (467, 466, 464, 465), (487, 477, 475, 485), (477, 476, 474, 475), (632, 363, 530, 550), (635, 62, 533, 557), (62, 49, 531, 533), (363, 63, 532, 530), (637, 535, 537, 639), (634, 63, 536, 638), (49, 62, 537, 535), (633, 49, 535, 637), (363, 632, 636, 534), (632, 633, 637, 636), (62, 635, 639, 537), (635, 634, 638, 639), (534, 636, 638, 536), (636, 637, 639, 638), (63, 634, 556, 532), (634, 635, 557, 556), (49, 633, 551, 531), (633, 632, 550, 551), (507, 629, 631, 506), (630, 631, 626, 627), (57, 553, 629, 507), (553, 552, 628, 629), (492, 625, 627, 493), (628, 630, 627, 625), (531, 551, 625, 492), (551, 550, 624, 625), (460, 621, 623, 461), (621, 620, 622, 623), (68, 558, 621, 460), (558, 559, 620, 621), (464, 617, 619, 465), (617, 616, 618, 619), (70, 561, 617, 464), (561, 560, 616, 617), (443, 613, 615, 442), (613, 612, 614, 615), (335, 611, 613, 443), (611, 610, 612, 613), (263, 540, 611, 335), (540, 541, 610, 611), (257, 602, 608, 277), (602, 603, 609, 608), (272, 606, 609, 278), (606, 607, 608, 609), (5, 538, 606, 272), (538, 539, 607, 606), (240, 598, 600, 251), (598, 599, 601, 600), (114, 580, 562, 73), (580, 581, 563, 562), (61, 555, 593, 225), (555, 554, 592, 593), (113, 579, 597, 235), (579, 578, 596, 597), (42, 549, 589, 205), (549, 548, 588, 589), (56, 552, 590, 202), (552, 553, 591, 590), (235, 597, 563, 74), (597, 596, 562, 563), (225, 593, 565, 50), (593, 592, 564, 565), (205, 589, 591, 204), (589, 588, 590, 591), (188, 586, 594, 228), (586, 587, 595, 594), (93, 572, 584, 116), (572, 573, 585, 584), (118, 583, 585, 119), (583, 582, 584, 585), (30, 545, 579, 113), (545, 544, 578, 579), (532, 556, 564, 58), (556, 557, 565, 564), (92, 570, 574, 104), (570, 571, 575, 574), (106, 577, 575, 102), (577, 576, 574, 575), (82, 569, 583, 118), (569, 568, 582, 583), (80, 566, 598, 240), (566, 567, 599, 598), (90, 571, 601, 245), (571, 570, 600, 601), (94, 573, 577, 106), (573, 572, 576, 577), (465, 619, 569, 82), (619, 618, 568, 569), (461, 623, 566, 80), (623, 622, 567, 566), (37, 547, 555, 61), (547, 546, 554, 555), (28, 542, 586, 188), (542, 543, 587, 586), (66, 559, 595, 226), (559, 558, 594, 595), (258, 603, 549, 42), (603, 602, 548, 549), (262, 605, 547, 37), (605, 604, 546, 547), (493, 627, 545, 30), (627, 626, 544, 545), (506, 631, 542, 28), (631, 630, 543, 542), (353, 560, 580, 114), (560, 561, 581, 580), (442, 615, 605, 262), (615, 614, 604, 605), (631, 629, 624, 626), (629, 628, 625, 624)])
_uv = me_plane_001.uv_layers.new(name='UVMap')
_uv.uv.foreach_set('vector', [0.4417, 0.3208, 0.4417, 0.3208, 0.4417, 0.3208, 0.4417, 0.3208, 0.4417, 0.3208, 0.4417, 0.3208, 0.4417, 0.3208, 0.4417, 0.3208, 0.4417, 0.3208, 0.4417, 0.3208, 0.4417, 0.3208, 0.4417, 0.3208, 0.4406, 0.3108, 0.4406, 0.3073, 0.4406, 0.3073, 0.4406, 0.3108, 0.2162, 0.6988, 0.2162, 0.6988, 0.2162, 0.6988, 0.2162, 0.6988, 0.4417, 0.3197, 0.4406, 0.3197, 0.4406, 0.3197, 0.4417, 0.3197, 0.2017, 0.6977, 0.2029, 0.6977, 0.2029, 0.6977, 0.2017, 0.6977, 0.2162, 0.6988, 0.2162, 0.6988, 0.2162, 0.6988, 0.2162, 0.6988, 0.2151, 0.6977, 0.2162, 0.6977, 0.2162, 0.6977, 0.2151, 0.6977, 0.2029, 0.6988, 0.2017, 0.6988, 0.2017, 0.6977, 0.2029, 0.6977, 0.2151, 0.6988, 0.2029, 0.6988, 0.2029, 0.6977, 0.2151, 0.6977, 0.2162, 0.6988, 0.2151, 0.6988, 0.2151, 0.6977, 0.2162, 0.6977, 0.2162, 0.6988, 0.2162, 0.6988, 0.2162, 0.6988, 0.2162, 0.6988, 0.2162, 0.6988, 0.2162, 0.6988, 0.2162, 0.6988, 0.2162, 0.6988, 0.4325, 0.3108, 0.4284, 0.3108, 0.4284, 0.3073, 0.4325, 0.3073, 0.2162, 0.6988, 0.2162, 0.6988, 0.2162, 0.6988, 0.2162, 0.6988, 0.2162, 0.6988, 0.2162, 0.6988, 0.2162, 0.6988, 0.2162, 0.6988, 0.4365, 0.3073, 0.4406, 0.3073, 0.4406, 0.3073, 0.4365, 0.3073, 0.2162, 0.6988, 0.2162, 0.6988, 0.2162, 0.6988, 0.2162, 0.6988, 0.2029, 0.6958, 0.2029, 0.6853, 0.2029, 0.6853, 0.2029, 0.6958, 0.2151, 0.6888, 0.2151, 0.6853, 0.2151, 0.6853, 0.2151, 0.6888, 0.2029, 0.6888, 0.2029, 0.6853, 0.2029, 0.6853, 0.2029, 0.6888, 0.4417, 0.3208, 0.4417, 0.3208, 0.4417, 0.3208, 0.4417, 0.3208, 0.4284, 0.3197, 0.4272, 0.3197, 0.4272, 0.3197, 0.4284, 0.3197, 0.4284, 0.3139, 0.4284, 0.3165, 0.4417, 0.3208, 0.4417, 0.3208, 0.4325, 0.3073, 0.4284, 0.3073, 0.4284, 0.3073, 0.4325, 0.3073, 0.4417, 0.3208, 0.4417, 0.3208, 0.4417, 0.3208, 0.4417, 0.3208, 0.4284, 0.3178, 0.4284, 0.3197, 0.4284, 0.3197, 0.4284, 0.3178, 0.4417, 0.3208, 0.4417, 0.3208, 0.4417, 0.3208, 0.4417, 0.3208, 0.4417, 0.3208, 0.4417, 0.3208, 0.4417, 0.3208, 0.4417, 0.3208, 0.4284, 0.3178, 0.4284, 0.3197, 0.4284, 0.3197, 0.4284, 0.3178, 0.4417, 0.3208, 0.4417, 0.3208, 0.4417, 0.3208, 0.4417, 0.3208, 0.4325, 0.3073, 0.4284, 0.3073, 0.4284, 0.3073, 0.4325, 0.3073, 0.4417, 0.3208, 0.4417, 0.3208, 0.4417, 0.3208, 0.4417, 0.3208, 0.4284, 0.3197, 0.4272, 0.3197, 0.4272, 0.3197, 0.4284, 0.3197, 0.4417, 0.3208, 0.4417, 0.3208, 0.4417, 0.3208, 0.4417, 0.3208, 0.4417, 0.3197, 0.4406, 0.3197, 0.4406, 0.3197, 0.4417, 0.3197, 0.4406, 0.3108, 0.4406, 0.3073, 0.4406, 0.3073, 0.4406, 0.3108, 0.4417, 0.3208, 0.4417, 0.3208, 0.4417, 0.3208, 0.4417, 0.3208, 0.4417, 0.3208, 0.4417, 0.3208, 0.4417, 0.3208, 0.4417, 0.3208, 0.4417, 0.3208, 0.4417, 0.3208, 0.4417, 0.3208, 0.4417, 0.3208, 0.2162, 0.6988, 0.2162, 0.6988, 0.2162, 0.6988, 0.2162, 0.6988, 0.2029, 0.6958, 0.2029, 0.6977, 0.2029, 0.6977, 0.2029, 0.6958, 0.2162, 0.6988, 0.2162, 0.6988, 0.2162, 0.6988, 0.2162, 0.6988, 0.2162, 0.6988, 0.2162, 0.6988, 0.2162, 0.6988, 0.2162, 0.6988, 0.2162, 0.6988, 0.2162, 0.6988, 0.2162, 0.6988, 0.2162, 0.6988, 0.2162, 0.6988, 0.2162, 0.6988, 0.2162, 0.6988, 0.2162, 0.6988, 0.2162, 0.6988, 0.2162, 0.6988, 0.2162, 0.6988, 0.2162, 0.6988, 0.2162, 0.6988, 0.2162, 0.6988, 0.2162, 0.6988, 0.2162, 0.6988, 0.2162, 0.6988, 0.2162, 0.6988, 0.2162, 0.6988, 0.2162, 0.6988, 0.2162, 0.6988, 0.2162, 0.6988, 0.2162, 0.6988, 0.2162, 0.6988, 0.2162, 0.6988, 0.2162, 0.6988, 0.2162, 0.6988, 0.2162, 0.6988, 0.2162, 0.6988, 0.2162, 0.6988, 0.2162, 0.6988, 0.2162, 0.6988, 0.2162, 0.6988, 0.2162, 0.6988, 0.2162, 0.6988, 0.2162, 0.6988, 0.2029, 0.6853, 0.2029, 0.6853, 0.2029, 0.6853, 0.2029, 0.6853, 0.4292, 0.3073, 0.4292, 0.3073, 0.4292, 0.3073, 0.4292, 0.3073, 0.4325, 0.3073, 0.4284, 0.3073, 0.4284, 0.3073, 0.4325, 0.3073, 0.4417, 0.3208, 0.4417, 0.3208, 0.4417, 0.3208, 0.4417, 0.3208, 0.4406, 0.3108, 0.4406, 0.3073, 0.4406, 0.3073, 0.4406, 0.3108, 0.4417, 0.3208, 0.4417, 0.3208, 0.4417, 0.3208, 0.4417, 0.3208, 0.4417, 0.3197, 0.4406, 0.3197, 0.4406, 0.3197, 0.4417, 0.3197, 0.4284, 0.3178, 0.4284, 0.3197, 0.4284, 0.3197, 0.4284, 0.3178, 0.2162, 0.6988, 0.2162, 0.6988, 0.2162, 0.6988, 0.2162, 0.6988, 0.2151, 0.6853, 0.2151, 0.6853, 0.2151, 0.6853, 0.2151, 0.6853, 0.2029, 0.6853, 0.2029, 0.6853, 0.2029, 0.6853, 0.2029, 0.6853, 0.2029, 0.6853, 0.2029, 0.6853, 0.2029, 0.6853, 0.2029, 0.6853, 0.2151, 0.6853, 0.2151, 0.6853, 0.2151, 0.6853, 0.2151, 0.6853, 0.2029, 0.6853, 0.2029, 0.6853, 0.2029, 0.6853, 0.2029, 0.6853, 0.2151, 0.6853, 0.2151, 0.6853, 0.2151, 0.6853, 0.2151, 0.6853, 0.2151, 0.6888, 0.2151, 0.6853, 0.2151, 0.6853, 0.2151, 0.6888, 0.2162, 0.6988, 0.2162, 0.6988, 0.2162, 0.6988, 0.2162, 0.6988, 0.2162, 0.6988, 0.2162, 0.6988, 0.2162, 0.6988, 0.2162, 0.6988, 0.2029, 0.6958, 0.2029, 0.6977, 0.2029, 0.6977, 0.2029, 0.6958, 0.2029, 0.6977, 0.2017, 0.6977, 0.2017, 0.6977, 0.2029, 0.6977, 0.4417, 0.3208, 0.4417, 0.3208, 0.4417, 0.3208, 0.4417, 0.3208, 0.4417, 0.3208, 0.4417, 0.3208, 0.4417, 0.3208, 0.4417, 0.3208, 0.4284, 0.3165, 0.4284, 0.3087, 0.4417, 0.3208, 0.4417, 0.3208, 0.4284, 0.3197, 0.4272, 0.3197, 0.4272, 0.3197, 0.4284, 0.3197, 0.4417, 0.3208, 0.4417, 0.3208, 0.4417, 0.3208, 0.4417, 0.3208, 0.4325, 0.3073, 0.4284, 0.3073, 0.4284, 0.3073, 0.4325, 0.3073, 0.4417, 0.3208, 0.4417, 0.3208, 0.4417, 0.3208, 0.4417, 0.3208, 0.4417, 0.3208, 0.4417, 0.3208, 0.4417, 0.3208, 0.4417, 0.3208, 0.4417, 0.3197, 0.4406, 0.3197, 0.4406, 0.3197, 0.4417, 0.3197, 0.4284, 0.3178, 0.4284, 0.3197, 0.4284, 0.3197, 0.4284, 0.3178, 0.4417, 0.3208, 0.4417, 0.3208, 0.4417, 0.3208, 0.4417, 0.3208, 0.4325, 0.3073, 0.4284, 0.3073, 0.4284, 0.3073, 0.4325, 0.3073, 0.2162, 0.6988, 0.2162, 0.6988, 0.2162, 0.6988, 0.2162, 0.6988, 0.2162, 0.6988, 0.2162, 0.6988, 0.2162, 0.6988, 0.2162, 0.6988, 0.2162, 0.6988, 0.2162, 0.6988, 0.2162, 0.6988, 0.2162, 0.6988, 0.2029, 0.6977, 0.2029, 0.6977, 0.2029, 0.6977, 0.2029, 0.6977, 0.2162, 0.6988, 0.2162, 0.6988, 0.2162, 0.6988, 0.2162, 0.6988, 0.2162, 0.6988, 0.2162, 0.6988, 0.2162, 0.6988, 0.2162, 0.6988, 0.4325, 0.3073, 0.4284, 0.3073, 0.4284, 0.3073, 0.4325, 0.3073, 0.4284, 0.3073, 0.4272, 0.3073, 0.4272, 0.3063, 0.4284, 0.3063, 0.4325, 0.3073, 0.4284, 0.3073, 0.4284, 0.3063, 0.4325, 0.3063, 0.4417, 0.3073, 0.4406, 0.3073, 0.4406, 0.3063, 0.4417, 0.3063, 0.4417, 0.3108, 0.4406, 0.3108, 0.4406, 0.3073, 0.4417, 0.3073, 0.4284, 0.3178, 0.4272, 0.3178, 0.4272, 0.3073, 0.4284, 0.3073, 0.4406, 0.3108, 0.4406, 0.3073, 0.4406, 0.3073, 0.4406, 0.3108, 0.4417, 0.3208, 0.4417, 0.3208, 0.4417, 0.3208, 0.4417, 0.3208, 0.4417, 0.3208, 0.4417, 0.3208, 0.4417, 0.3208, 0.4417, 0.3208, 0.4417, 0.3208, 0.4417, 0.3208, 0.4417, 0.3208, 0.4417, 0.3208, 0.4417, 0.3208, 0.4417, 0.3208, 0.4417, 0.3208, 0.4417, 0.3208, 0.4284, 0.3197, 0.4272, 0.3197, 0.4272, 0.3197, 0.4284, 0.3197, 0.4417, 0.3208, 0.4417, 0.3208, 0.4417, 0.3208, 0.4417, 0.3208, 0.2151, 0.6853, 0.2151, 0.6853, 0.2151, 0.6853, 0.2151, 0.6853, 0.211, 0.6853, 0.2151, 0.6853, 0.2151, 0.6853, 0.211, 0.6853, 0.4325, 0.3073, 0.4284, 0.3073, 0.4284, 0.3073, 0.4325, 0.3073, 0.2162, 0.6988, 0.2162, 0.6988, 0.2162, 0.6988, 0.2162, 0.6988, 0.2069, 0.6853, 0.2029, 0.6853, 0.2029, 0.6853, 0.2069, 0.6853, 0.2151, 0.6853, 0.2151, 0.6853, 0.2151, 0.6853, 0.2151, 0.6853, 0.2029, 0.6853, 0.2029, 0.6853, 0.2029, 0.6853, 0.2029, 0.6853, 0.4365, 0.3073, 0.4406, 0.3073, 0.4406, 0.3073, 0.4365, 0.3073, 0.2071, 0.6902, 0.2071, 0.683, 0.209, 0.683, 0.209, 0.6902, 0.2017, 0.6902, 0.2017, 0.683, 0.2035, 0.683, 0.2035, 0.6902, 0.2053, 0.6904, 0.2029, 0.6914, 0.2019, 0.6939, 0.2029, 0.6963, 0.2053, 0.6974, 0.2078, 0.6963, 0.2088, 0.6939, 0.2078, 0.6914, 0.2035, 0.6902, 0.2035, 0.683, 0.2053, 0.683, 0.2053, 0.6902, 0.2108, 0.6902, 0.2108, 0.683, 0.2126, 0.683, 0.2126, 0.6902, 0.2053, 0.6902, 0.2053, 0.683, 0.2071, 0.683, 0.2071, 0.6902, 0.2101, 0.6914, 0.2126, 0.6904, 0.215, 0.6914, 0.2161, 0.6939, 0.215, 0.6963, 0.2126, 0.6974, 0.2101, 0.6963, 0.2091, 0.6939, 0.2071, 0.6902, 0.2071, 0.683, 0.209, 0.683, 0.209, 0.6902, 0.209, 0.6902, 0.209, 0.683, 0.2108, 0.683, 0.2108, 0.6902, 0.2108, 0.6902, 0.2108, 0.683, 0.2126, 0.683, 0.2126, 0.6902, 0.2101, 0.6914, 0.2126, 0.6904, 0.215, 0.6914, 0.2161, 0.6939, 0.215, 0.6963, 0.2126, 0.6974, 0.2101, 0.6963, 0.2091, 0.6939, 0.2126, 0.6902, 0.2126, 0.683, 0.2144, 0.683, 0.2144, 0.6902, 0.209, 0.6902, 0.209, 0.683, 0.2108, 0.683, 0.2108, 0.6902, 0.2144, 0.6902, 0.2144, 0.683, 0.2162, 0.683, 0.2162, 0.6902, 0.2053, 0.6904, 0.2029, 0.6914, 0.2019, 0.6939, 0.2029, 0.6963, 0.2053, 0.6974, 0.2078, 0.6963, 0.2088, 0.6939, 0.2078, 0.6914, 0.2053, 0.6902, 0.2053, 0.683, 0.2071, 0.683, 0.2071, 0.6902, 0.2144, 0.6902, 0.2144, 0.683, 0.2162, 0.683, 0.2162, 0.6902, 0.2035, 0.6902, 0.2035, 0.683, 0.2053, 0.683, 0.2053, 0.6902, 0.2017, 0.6902, 0.2017, 0.683, 0.2035, 0.683, 0.2035, 0.6902, 0.2126, 0.6902, 0.2126, 0.683, 0.2144, 0.683, 0.2144, 0.6902, 0.2071, 0.6902, 0.2071, 0.683, 0.209, 0.683, 0.209, 0.6902, 0.2017, 0.6902, 0.2017, 0.683, 0.2035, 0.683, 0.2035, 0.6902, 0.2053, 0.6904, 0.2029, 0.6914, 0.2019, 0.6939, 0.2029, 0.6963, 0.2053, 0.6974, 0.2078, 0.6963, 0.2088, 0.6939, 0.2078, 0.6914, 0.2035, 0.6902, 0.2035, 0.683, 0.2053, 0.683, 0.2053, 0.6902, 0.2108, 0.6902, 0.2108, 0.683, 0.2126, 0.683, 0.2126, 0.6902, 0.2053, 0.6902, 0.2053, 0.683, 0.2071, 0.683, 0.2071, 0.6902, 0.2101, 0.6914, 0.2126, 0.6904, 0.215, 0.6914, 0.2161, 0.6939, 0.215, 0.6963, 0.2126, 0.6974, 0.2101, 0.6963, 0.2091, 0.6939, 0.2071, 0.6902, 0.2071, 0.683, 0.209, 0.683, 0.209, 0.6902, 0.209, 0.6902, 0.209, 0.683, 0.2108, 0.683, 0.2108, 0.6902, 0.2108, 0.6902, 0.2108, 0.683, 0.2126, 0.683, 0.2126, 0.6902, 0.2101, 0.6914, 0.2126, 0.6904, 0.215, 0.6914, 0.2161, 0.6939, 0.215, 0.6963, 0.2126, 0.6974, 0.2101, 0.6963, 0.2091, 0.6939, 0.2126, 0.6902, 0.2126, 0.683, 0.2144, 0.683, 0.2144, 0.6902, 0.209, 0.6902, 0.209, 0.683, 0.2108, 0.683, 0.2108, 0.6902, 0.2144, 0.6902, 0.2144, 0.683, 0.2162, 0.683, 0.2162, 0.6902, 0.2053, 0.6904, 0.2029, 0.6914, 0.2019, 0.6939, 0.2029, 0.6963, 0.2053, 0.6974, 0.2078, 0.6963, 0.2088, 0.6939, 0.2078, 0.6914, 0.2053, 0.6902, 0.2053, 0.683, 0.2071, 0.683, 0.2071, 0.6902, 0.2144, 0.6902, 0.2144, 0.683, 0.2162, 0.683, 0.2162, 0.6902, 0.2035, 0.6902, 0.2035, 0.683, 0.2053, 0.683, 0.2053, 0.6902, 0.2017, 0.6902, 0.2017, 0.683, 0.2035, 0.683, 0.2035, 0.6902, 0.2126, 0.6902, 0.2126, 0.683, 0.2144, 0.683, 0.2144, 0.6902, 0.2162, 0.6988, 0.2162, 0.6988, 0.2162, 0.6988, 0.2162, 0.6988, 0.2029, 0.6977, 0.2017, 0.6977, 0.2017, 0.6977, 0.2029, 0.6977, 0.2162, 0.6988, 0.2162, 0.6988, 0.2162, 0.6988, 0.2162, 0.6988, 0.2162, 0.6988, 0.2162, 0.6988, 0.2162, 0.6988, 0.2162, 0.6988, 0.2162, 0.6988, 0.2162, 0.6988, 0.2162, 0.6988, 0.2162, 0.6988, 0.2029, 0.6958, 0.2029, 0.6977, 0.2029, 0.6977, 0.2029, 0.6958, 0.2162, 0.6988, 0.2162, 0.6988, 0.2162, 0.6988, 0.2162, 0.6988, 0.2151, 0.6853, 0.2151, 0.6853, 0.2151, 0.6853, 0.2151, 0.6853, 0.2162, 0.6988, 0.2162, 0.6988, 0.2162, 0.6988, 0.2162, 0.6988, 0.2029, 0.6977, 0.2017, 0.6977, 0.2017, 0.6977, 0.2029, 0.6977, 0.2162, 0.6988, 0.2162, 0.6988, 0.2162, 0.6988, 0.2162, 0.6988, 0.2162, 0.6977, 0.2151, 0.6977, 0.2151, 0.6977, 0.2162, 0.6977, 0.2151, 0.6888, 0.2151, 0.6853, 0.2151, 0.6853, 0.2151, 0.6888, 0.2162, 0.6988, 0.2162, 0.6988, 0.2162, 0.6988, 0.2162, 0.6988, 0.2162, 0.6988, 0.2162, 0.6988, 0.2162, 0.6988, 0.2162, 0.6988, 0.2162, 0.6988, 0.2162, 0.6988, 0.2162, 0.6988, 0.2162, 0.6988, 0.2069, 0.6853, 0.2029, 0.6853, 0.2029, 0.6853, 0.2069, 0.6853, 0.2029, 0.6853, 0.2029, 0.6853, 0.2029, 0.6853, 0.2029, 0.6853, 0.2162, 0.6988, 0.2162, 0.6988, 0.2162, 0.6988, 0.2162, 0.6988, 0.2029, 0.6958, 0.2029, 0.6977, 0.2029, 0.6977, 0.2029, 0.6958, 0.2162, 0.6977, 0.2151, 0.6977, 0.2151, 0.6977, 0.2162, 0.6977, 0.2162, 0.6988, 0.2162, 0.6988, 0.2162, 0.6988, 0.2162, 0.6988, 0.2151, 0.6888, 0.2151, 0.6853, 0.2151, 0.6853, 0.2151, 0.6888, 0.2162, 0.6988, 0.2162, 0.6988, 0.2162, 0.6988, 0.2162, 0.6988, 0.2162, 0.6988, 0.2162, 0.6988, 0.2162, 0.6988, 0.2162, 0.6988, 0.2069, 0.6853, 0.2029, 0.6853, 0.2029, 0.6853, 0.2069, 0.6853, 0.2029, 0.6853, 0.2029, 0.6853, 0.2029, 0.6853, 0.2029, 0.6853, 0.2151, 0.6853, 0.2151, 0.6853, 0.2151, 0.6853, 0.2151, 0.6853, 0.2162, 0.6988, 0.2162, 0.6988, 0.2162, 0.6988, 0.2162, 0.6988, 0.2151, 0.6958, 0.2151, 0.6977, 0.2151, 0.6977, 0.2151, 0.6958, 0.2029, 0.6958, 0.2029, 0.6977, 0.2029, 0.6977, 0.2029, 0.6958, 0.2162, 0.6988, 0.2162, 0.6988, 0.2162, 0.6988, 0.2162, 0.6988, 0.2162, 0.6988, 0.2162, 0.6988, 0.2162, 0.6988, 0.2162, 0.6988, 0.2017, 0.6977, 0.2029, 0.6977, 0.2029, 0.6977, 0.2017, 0.6977, 0.2162, 0.6988, 0.2162, 0.6988, 0.2162, 0.6988, 0.2162, 0.6988, 0.2162, 0.6988, 0.2162, 0.6988, 0.2162, 0.6988, 0.2162, 0.6988, 0.2162, 0.6988, 0.2162, 0.6988, 0.2162, 0.6988, 0.2162, 0.6988, 0.2029, 0.6977, 0.2017, 0.6977, 0.2017, 0.6977, 0.2029, 0.6977, 0.2162, 0.6988, 0.2162, 0.6988, 0.2162, 0.6988, 0.2162, 0.6988, 0.2151, 0.6977, 0.2162, 0.6977, 0.2162, 0.6977, 0.2151, 0.6977, 0.2029, 0.6977, 0.2017, 0.6977, 0.2017, 0.6977, 0.2029, 0.6977, 0.2162, 0.6977, 0.2151, 0.6977, 0.2151, 0.6977, 0.2162, 0.6977, 0.2017, 0.6977, 0.2029, 0.6977, 0.2029, 0.6977, 0.2017, 0.6977, 0.2151, 0.6958, 0.2151, 0.6977, 0.2151, 0.6977, 0.2151, 0.6958, 0.2162, 0.6988, 0.2162, 0.6988, 0.2162, 0.6988, 0.2162, 0.6988, 0.2151, 0.6977, 0.2162, 0.6977, 0.2162, 0.6977, 0.2151, 0.6977, 0.2162, 0.6988, 0.2162, 0.6988, 0.2162, 0.6988, 0.2162, 0.6988, 0.2162, 0.6977, 0.2151, 0.6977, 0.2151, 0.6977, 0.2162, 0.6977, 0.2162, 0.6988, 0.2162, 0.6988, 0.2162, 0.6988, 0.2162, 0.6988, 0.2151, 0.6888, 0.2151, 0.6853, 0.2151, 0.6853, 0.2151, 0.6888, 0.2162, 0.6988, 0.2162, 0.6988, 0.2162, 0.6988, 0.2162, 0.6988, 0.2162, 0.6988, 0.2162, 0.6988, 0.2162, 0.6988, 0.2162, 0.6988, 0.2069, 0.6853, 0.2029, 0.6853, 0.2029, 0.6853, 0.2069, 0.6853, 0.2069, 0.6853, 0.2029, 0.6853, 0.2029, 0.6853, 0.2069, 0.6853, 0.211, 0.6853, 0.2151, 0.6853, 0.2151, 0.6853, 0.211, 0.6853, 0.2162, 0.6988, 0.2162, 0.6988, 0.2162, 0.6988, 0.2162, 0.6988, 0.2162, 0.6988, 0.2162, 0.6988, 0.2162, 0.6988, 0.2162, 0.6988, 0.2162, 0.6977, 0.2151, 0.6977, 0.2151, 0.6977, 0.2162, 0.6977, 0.2162, 0.6988, 0.2162, 0.6988, 0.2162, 0.6988, 0.2162, 0.6988, 0.2162, 0.6988, 0.2162, 0.6988, 0.2162, 0.6988, 0.2162, 0.6988, 0.2162, 0.6988, 0.2162, 0.6988, 0.2162, 0.6988, 0.2162, 0.6988, 0.2162, 0.6988, 0.2162, 0.6988, 0.2162, 0.6988, 0.2162, 0.6988, 0.2162, 0.6988, 0.2162, 0.6988, 0.2162, 0.6988, 0.2162, 0.6988, 0.2029, 0.6977, 0.2017, 0.6977, 0.2017, 0.6977, 0.2029, 0.6977, 0.2162, 0.6988, 0.2162, 0.6988, 0.2162, 0.6988, 0.2162, 0.6988, 0.2162, 0.6988, 0.2162, 0.6988, 0.2162, 0.6988, 0.2162, 0.6988, 0.2162, 0.6977, 0.2151, 0.6977, 0.2151, 0.6977, 0.2162, 0.6977, 0.2162, 0.6988, 0.2162, 0.6988, 0.2162, 0.6988, 0.2162, 0.6988, 0.2017, 0.6977, 0.2029, 0.6977, 0.2029, 0.6977, 0.2017, 0.6977, 0.2162, 0.6988, 0.2162, 0.6988, 0.2162, 0.6988, 0.2162, 0.6988, 0.2162, 0.6988, 0.2162, 0.6988, 0.2162, 0.6988, 0.2162, 0.6988, 0.2162, 0.6988, 0.2162, 0.6988, 0.2162, 0.6988, 0.2162, 0.6988, 0.2151, 0.6977, 0.2162, 0.6977, 0.2162, 0.6977, 0.2151, 0.6977, 0.2162, 0.6988, 0.2162, 0.6988, 0.2162, 0.6988, 0.2162, 0.6988, 0.2162, 0.6988, 0.2162, 0.6988, 0.2162, 0.6988, 0.2162, 0.6988, 0.2151, 0.6977, 0.2151, 0.6977, 0.2151, 0.6977, 0.2151, 0.6977, 0.2162, 0.6988, 0.2162, 0.6988, 0.2162, 0.6988, 0.2162, 0.6988, 0.2162, 0.6988, 0.2162, 0.6988, 0.2162, 0.6988, 0.2162, 0.6988, 0.2162, 0.6988, 0.2162, 0.6988, 0.2162, 0.6988, 0.2162, 0.6988, 0.2162, 0.6988, 0.2162, 0.6988, 0.2162, 0.6988, 0.2162, 0.6988, 0.2162, 0.6977, 0.2151, 0.6977, 0.2151, 0.6977, 0.2162, 0.6977, 0.2162, 0.6988, 0.2162, 0.6988, 0.2162, 0.6988, 0.2162, 0.6988, 0.2029, 0.6977, 0.2017, 0.6977, 0.2017, 0.6977, 0.2029, 0.6977, 0.2162, 0.6988, 0.2162, 0.6988, 0.2162, 0.6988, 0.2162, 0.6988, 0.2162, 0.6988, 0.2162, 0.6988, 0.2162, 0.6988, 0.2162, 0.6988, 0.2162, 0.6988, 0.2162, 0.6988, 0.2162, 0.6988, 0.2162, 0.6988, 0.2162, 0.6988, 0.2162, 0.6988, 0.2162, 0.6988, 0.2162, 0.6988, 0.2162, 0.6977, 0.2162, 0.6977, 0.2162, 0.6977, 0.2162, 0.6977, 0.2162, 0.6988, 0.2162, 0.6988, 0.2162, 0.6988, 0.2162, 0.6988, 0.2162, 0.6988, 0.2162, 0.6988, 0.2162, 0.6988, 0.2162, 0.6988, 0.2162, 0.6988, 0.2162, 0.6988, 0.2162, 0.6988, 0.2162, 0.6988, 0.2162, 0.6988, 0.2162, 0.6988, 0.2162, 0.6988, 0.2162, 0.6988, 0.2162, 0.6988, 0.2162, 0.6988, 0.2162, 0.6988, 0.2162, 0.6988, 0.2162, 0.6988, 0.2162, 0.6988, 0.2162, 0.6988, 0.2162, 0.6988, 0.2162, 0.6988, 0.2162, 0.6988, 0.2162, 0.6988, 0.2162, 0.6988, 0.2162, 0.6988, 0.2162, 0.6988, 0.2162, 0.6988, 0.2162, 0.6988, 0.2162, 0.6988, 0.2162, 0.6988, 0.2162, 0.6988, 0.2162, 0.6988, 0.2162, 0.6988, 0.2162, 0.6988, 0.2162, 0.6988, 0.2162, 0.6988, 0.2162, 0.6988, 0.2162, 0.6988, 0.2162, 0.6988, 0.2162, 0.6988, 0.2162, 0.6988, 0.2162, 0.6988, 0.2162, 0.6988, 0.2162, 0.6988, 0.2162, 0.6988, 0.2162, 0.6988, 0.2162, 0.6988, 0.2162, 0.6988, 0.2017, 0.6977, 0.2017, 0.6977, 0.2017, 0.6977, 0.2017, 0.6977, 0.2162, 0.6988, 0.2162, 0.6988, 0.2162, 0.6988, 0.2162, 0.6988, 0.2162, 0.6988, 0.2162, 0.6988, 0.2162, 0.6988, 0.2162, 0.6988, 0.2162, 0.6988, 0.2162, 0.6988, 0.2162, 0.6988, 0.2162, 0.6988, 0.2162, 0.6988, 0.2162, 0.6988, 0.2162, 0.6988, 0.2162, 0.6988, 0.2162, 0.6988, 0.2162, 0.6988, 0.2162, 0.6988, 0.2162, 0.6988, 0.2162, 0.6988, 0.2162, 0.6988, 0.2162, 0.6988, 0.2162, 0.6988, 0.2162, 0.6988, 0.2162, 0.6988, 0.2162, 0.6988, 0.2162, 0.6988, 0.2162, 0.6988, 0.2162, 0.6988, 0.2162, 0.6988, 0.2162, 0.6988, 0.2151, 0.6977, 0.2151, 0.6958, 0.2151, 0.6958, 0.2151, 0.6977, 0.2151, 0.6923, 0.2151, 0.6958, 0.2151, 0.6958, 0.2151, 0.6923, 0.2162, 0.6988, 0.2162, 0.6988, 0.2162, 0.6988, 0.2162, 0.6988, 0.2162, 0.6988, 0.2162, 0.6988, 0.2162, 0.6988, 0.2162, 0.6988, 0.2162, 0.6988, 0.2162, 0.6988, 0.2162, 0.6988, 0.2162, 0.6988, 0.2162, 0.6988, 0.2162, 0.6988, 0.2162, 0.6988, 0.2162, 0.6988, 0.2029, 0.6923, 0.2029, 0.6958, 0.2029, 0.6958, 0.2029, 0.6923, 0.2151, 0.6923, 0.2151, 0.6958, 0.2151, 0.6958, 0.2151, 0.6923, 0.2162, 0.6988, 0.2162, 0.6988, 0.2162, 0.6988, 0.2162, 0.6988, 0.2151, 0.6977, 0.2151, 0.6958, 0.2151, 0.6958, 0.2151, 0.6977, 0.2029, 0.6853, 0.2029, 0.6958, 0.2029, 0.6958, 0.2029, 0.6853, 0.2162, 0.6988, 0.2162, 0.6988, 0.2162, 0.6988, 0.2162, 0.6988, 0.2151, 0.6977, 0.2151, 0.6958, 0.2151, 0.6958, 0.2151, 0.6977, 0.2162, 0.6988, 0.2162, 0.6988, 0.2162, 0.6988, 0.2162, 0.6988, 0.2029, 0.6923, 0.2029, 0.6958, 0.2029, 0.6958, 0.2029, 0.6923, 0.2162, 0.6988, 0.2162, 0.6988, 0.2162, 0.6988, 0.2162, 0.6988, 0.2162, 0.6988, 0.2162, 0.6988, 0.2162, 0.6988, 0.2162, 0.6988, 0.4417, 0.3208, 0.4417, 0.3208, 0.4417, 0.3208, 0.4417, 0.3208, 0.4417, 0.3208, 0.4417, 0.3208, 0.4417, 0.3208, 0.4417, 0.3208, 0.4406, 0.3197, 0.4406, 0.3178, 0.4406, 0.3178, 0.4406, 0.3197, 0.4284, 0.3197, 0.4272, 0.3197, 0.4272, 0.3178, 0.4284, 0.3178, 0.4417, 0.3197, 0.4406, 0.3197, 0.4406, 0.3178, 0.4417, 0.3178, 0.2162, 0.6988, 0.2162, 0.6988, 0.2162, 0.6988, 0.2162, 0.6988, 0.4284, 0.3073, 0.4284, 0.3178, 0.4284, 0.3178, 0.4284, 0.3073, 0.4417, 0.3208, 0.4417, 0.3208, 0.4417, 0.3208, 0.4417, 0.3208, 0.4417, 0.3208, 0.4417, 0.3208, 0.4417, 0.3208, 0.4417, 0.3208, 0.2029, 0.6853, 0.2029, 0.6958, 0.2029, 0.6958, 0.2029, 0.6853, 0.2162, 0.6988, 0.2162, 0.6988, 0.2162, 0.6988, 0.2162, 0.6988, 0.2162, 0.6988, 0.2162, 0.6988, 0.2162, 0.6988, 0.2162, 0.6988, 0.2151, 0.6977, 0.2151, 0.6958, 0.2151, 0.6958, 0.2151, 0.6977, 0.4284, 0.3165, 0.4284, 0.3165, 0.4417, 0.3208, 0.4417, 0.3208, 0.4406, 0.3197, 0.4406, 0.3178, 0.4406, 0.3178, 0.4406, 0.3197, 0.2162, 0.6988, 0.2162, 0.6988, 0.2162, 0.6988, 0.2162, 0.6988, 0.2029, 0.6853, 0.2029, 0.6958, 0.2029, 0.6958, 0.2029, 0.6853, 0.2162, 0.6988, 0.2162, 0.6988, 0.2162, 0.6988, 0.2162, 0.6988, 0.4417, 0.3208, 0.4417, 0.3208, 0.4417, 0.3208, 0.4417, 0.3208, 0.4406, 0.3178, 0.4406, 0.3178, 0.4406, 0.3178, 0.4406, 0.3178, 0.4417, 0.3208, 0.4417, 0.3208, 0.4417, 0.3208, 0.4417, 0.3208, 0.4284, 0.3143, 0.4284, 0.3178, 0.4284, 0.3178, 0.4284, 0.3143, 0.4284, 0.3087, 0.4284, 0.3087, 0.4417, 0.3208, 0.4417, 0.3208, 0.4417, 0.3208, 0.4417, 0.3208, 0.4417, 0.3208, 0.4417, 0.3208, 0.2029, 0.6977, 0.2029, 0.6958, 0.2029, 0.6958, 0.2029, 0.6977, 0.2151, 0.6977, 0.2151, 0.6958, 0.2151, 0.6958, 0.2151, 0.6977, 0.2029, 0.6977, 0.2029, 0.6958, 0.2029, 0.6958, 0.2029, 0.6977, 0.4325, 0.3197, 0.4284, 0.3197, 0.4284, 0.3178, 0.4325, 0.3178, 0.4406, 0.3197, 0.4406, 0.3197, 0.4406, 0.3197, 0.4406, 0.3197, 0.4417, 0.3208, 0.4417, 0.3208, 0.4417, 0.3208, 0.4417, 0.3208, 0.4406, 0.3197, 0.4406, 0.3178, 0.4406, 0.3178, 0.4406, 0.3197, 0.4406, 0.3197, 0.4406, 0.3178, 0.4406, 0.3178, 0.4406, 0.3197, 0.4406, 0.3178, 0.4406, 0.3178, 0.4406, 0.3178, 0.4406, 0.3178, 0.4406, 0.3197, 0.4406, 0.3197, 0.4406, 0.3197, 0.4406, 0.3197, 0.4406, 0.3197, 0.4406, 0.3178, 0.4406, 0.3178, 0.4406, 0.3197, 0.4406, 0.3178, 0.4406, 0.3197, 0.4406, 0.3197, 0.4406, 0.3178, 0.4406, 0.3197, 0.4406, 0.3178, 0.4406, 0.3178, 0.4406, 0.3197, 0.4406, 0.3178, 0.4406, 0.3197, 0.4406, 0.3197, 0.4406, 0.3178, 0.4417, 0.3208, 0.4417, 0.3208, 0.4417, 0.3208, 0.4417, 0.3208, 0.4284, 0.3165, 0.4284, 0.3087, 0.4284, 0.3073, 0.4284, 0.3178, 0.4284, 0.3087, 0.4284, 0.3087, 0.4284, 0.3073, 0.4284, 0.3073, 0.4417, 0.3208, 0.4417, 0.3208, 0.4417, 0.3208, 0.4417, 0.3208, 0.4284, 0.3087, 0.4284, 0.3165, 0.4284, 0.3178, 0.4284, 0.3073, 0.4417, 0.3208, 0.4417, 0.3208, 0.4417, 0.3208, 0.4417, 0.3208, 0.4417, 0.3208, 0.4417, 0.3208, 0.4417, 0.3208, 0.4417, 0.3208, 0.4284, 0.3165, 0.4284, 0.3165, 0.4284, 0.3178, 0.4284, 0.3178, 0.4284, 0.3087, 0.4284, 0.3087, 0.4417, 0.3208, 0.4417, 0.3208, 0.4284, 0.3087, 0.4284, 0.3165, 0.4417, 0.3208, 0.4417, 0.3208, 0.4417, 0.3208, 0.4417, 0.3208, 0.4417, 0.3208, 0.4417, 0.3208, 0.4284, 0.3087, 0.4284, 0.3165, 0.4284, 0.3178, 0.4284, 0.3073, 0.4417, 0.3208, 0.4417, 0.3208, 0.4417, 0.3208, 0.4417, 0.3208, 0.4284, 0.3087, 0.4284, 0.3087, 0.4284, 0.3073, 0.4284, 0.3073, 0.4284, 0.3113, 0.4284, 0.3087, 0.4284, 0.3073, 0.4284, 0.3108, 0.4417, 0.3208, 0.4417, 0.3208, 0.4417, 0.3208, 0.4417, 0.3208, 0.4284, 0.3165, 0.4284, 0.3165, 0.4284, 0.3178, 0.4284, 0.3178, 0.4417, 0.3208, 0.4417, 0.3208, 0.4417, 0.3208, 0.4417, 0.3208, 0.4284, 0.3165, 0.4284, 0.3165, 0.4417, 0.3208, 0.4417, 0.3208, 0.4284, 0.3165, 0.4284, 0.3087, 0.4417, 0.3208, 0.4417, 0.3208, 0.4417, 0.3208, 0.4417, 0.3208, 0.4417, 0.3208, 0.4417, 0.3208, 0.4417, 0.3208, 0.4417, 0.3208, 0.4417, 0.3208, 0.4417, 0.3208, 0.4284, 0.3165, 0.4284, 0.3139, 0.4284, 0.3143, 0.4284, 0.3178, 0.4284, 0.3139, 0.4284, 0.3113, 0.4284, 0.3108, 0.4284, 0.3143, 0.4417, 0.3208, 0.4417, 0.3208, 0.4417, 0.3208, 0.4417, 0.3208, 0.4417, 0.3208, 0.4417, 0.3208, 0.4417, 0.3208, 0.4417, 0.3208, 0.4284, 0.3073, 0.4284, 0.3108, 0.4284, 0.3108, 0.4284, 0.3073, 0.4284, 0.3108, 0.4284, 0.3143, 0.4284, 0.3143, 0.4284, 0.3108, 0.4417, 0.3208, 0.4417, 0.3208, 0.4417, 0.3208, 0.4417, 0.3208, 0.4417, 0.3208, 0.4417, 0.3208, 0.4417, 0.3208, 0.4417, 0.3208, 0.4417, 0.3208, 0.4417, 0.3208, 0.4417, 0.3208, 0.4417, 0.3208, 0.4417, 0.3208, 0.4417, 0.3208, 0.4417, 0.3208, 0.4417, 0.3208, 0.2162, 0.6988, 0.2162, 0.6988, 0.2162, 0.6988, 0.2162, 0.6988, 0.2162, 0.6988, 0.2162, 0.6988, 0.2162, 0.6988, 0.2162, 0.6988, 0.4417, 0.3208, 0.4417, 0.3208, 0.4417, 0.3208, 0.4417, 0.3208, 0.4417, 0.3208, 0.4417, 0.3208, 0.4417, 0.3208, 0.4417, 0.3208, 0.2162, 0.6988, 0.2162, 0.6988, 0.2162, 0.6988, 0.2162, 0.6988, 0.2162, 0.6988, 0.2162, 0.6988, 0.2162, 0.6988, 0.2162, 0.6988, 0.2029, 0.6853, 0.2029, 0.6888, 0.2029, 0.6888, 0.2029, 0.6853, 0.2029, 0.6888, 0.2029, 0.6923, 0.2029, 0.6923, 0.2029, 0.6888, 0.2162, 0.6988, 0.2162, 0.6988, 0.2162, 0.6988, 0.2162, 0.6988, 0.2162, 0.6988, 0.2162, 0.6988, 0.2162, 0.6988, 0.2162, 0.6988, 0.2162, 0.6988, 0.2162, 0.6988, 0.2162, 0.6988, 0.2162, 0.6988, 0.2162, 0.6988, 0.2162, 0.6988, 0.2162, 0.6988, 0.2162, 0.6988, 0.2151, 0.6853, 0.2151, 0.6888, 0.2151, 0.6888, 0.2151, 0.6853, 0.2151, 0.6888, 0.2151, 0.6923, 0.2151, 0.6923, 0.2151, 0.6888, 0.2029, 0.6853, 0.2029, 0.6888, 0.2029, 0.6888, 0.2029, 0.6853, 0.2029, 0.6888, 0.2029, 0.6923, 0.2029, 0.6923, 0.2029, 0.6888, 0.2162, 0.6988, 0.2162, 0.6988, 0.2162, 0.6988, 0.2162, 0.6988, 0.2162, 0.6988, 0.2162, 0.6988, 0.2162, 0.6988, 0.2162, 0.6988, 0.2162, 0.6988, 0.2162, 0.6988, 0.2162, 0.6988, 0.2162, 0.6988, 0.2162, 0.6988, 0.2162, 0.6988, 0.2162, 0.6988, 0.2162, 0.6988, 0.2151, 0.6853, 0.2151, 0.6888, 0.2151, 0.6888, 0.2151, 0.6853, 0.2151, 0.6888, 0.2151, 0.6923, 0.2151, 0.6923, 0.2151, 0.6888, 0.2162, 0.6988, 0.2162, 0.6988, 0.2162, 0.6988, 0.2162, 0.6988, 0.2162, 0.6988, 0.2162, 0.6988, 0.2162, 0.6988, 0.2162, 0.6988, 0.2162, 0.6988, 0.2162, 0.6988, 0.2162, 0.6988, 0.2162, 0.6988, 0.2162, 0.6988, 0.2162, 0.6988, 0.2162, 0.6988, 0.2162, 0.6988, 0.2162, 0.6988, 0.2162, 0.6988, 0.2162, 0.6988, 0.2162, 0.6988, 0.2162, 0.6988, 0.2162, 0.6988, 0.2162, 0.6988, 0.2162, 0.6988, 0.2162, 0.6988, 0.2162, 0.6988, 0.2162, 0.6988, 0.2162, 0.6988, 0.2162, 0.6988, 0.2162, 0.6988, 0.2162, 0.6988, 0.2162, 0.6988, 0.2162, 0.6988, 0.2162, 0.6988, 0.2162, 0.6988, 0.2162, 0.6988, 0.2162, 0.6988, 0.2162, 0.6988, 0.2162, 0.6988, 0.2162, 0.6988, 0.2162, 0.6988, 0.2162, 0.6988, 0.2162, 0.6988, 0.2162, 0.6988, 0.2162, 0.6988, 0.2162, 0.6988, 0.2162, 0.6988, 0.2162, 0.6988, 0.2162, 0.6988, 0.2162, 0.6988, 0.2162, 0.6988, 0.2162, 0.6988, 0.2162, 0.6988, 0.2162, 0.6988, 0.2162, 0.6988, 0.2162, 0.6988, 0.2162, 0.6988, 0.2162, 0.6988, 0.2162, 0.6988, 0.2162, 0.6988, 0.2162, 0.6988, 0.2162, 0.6988, 0.2162, 0.6988, 0.2162, 0.6988, 0.2151, 0.6958, 0.2151, 0.6923, 0.2151, 0.6923, 0.2151, 0.6958, 0.2151, 0.6923, 0.2151, 0.6888, 0.2151, 0.6888, 0.2151, 0.6923, 0.2162, 0.6988, 0.2162, 0.6988, 0.2162, 0.6988, 0.2162, 0.6988, 0.2162, 0.6988, 0.2162, 0.6988, 0.2162, 0.6988, 0.2162, 0.6988, 0.2162, 0.6988, 0.2162, 0.6988, 0.2162, 0.6988, 0.2162, 0.6988, 0.2162, 0.6988, 0.2162, 0.6988, 0.2162, 0.6988, 0.2162, 0.6988, 0.2151, 0.6958, 0.2151, 0.6923, 0.2151, 0.6923, 0.2151, 0.6958, 0.2151, 0.6923, 0.2151, 0.6888, 0.2151, 0.6888, 0.2151, 0.6923, 0.2151, 0.6958, 0.2151, 0.6923, 0.2151, 0.6923, 0.2151, 0.6958, 0.2151, 0.6923, 0.2151, 0.6888, 0.2151, 0.6888, 0.2151, 0.6923, 0.2162, 0.6988, 0.2162, 0.6988, 0.2162, 0.6988, 0.2162, 0.6988, 0.2162, 0.6988, 0.2162, 0.6988, 0.2162, 0.6988, 0.2162, 0.6988, 0.4406, 0.3178, 0.4406, 0.3143, 0.4406, 0.3143, 0.4406, 0.3178, 0.4406, 0.3143, 0.4406, 0.3108, 0.4406, 0.3108, 0.4406, 0.3143, 0.4417, 0.3178, 0.4406, 0.3178, 0.4406, 0.3143, 0.4417, 0.3143, 0.4417, 0.3143, 0.4406, 0.3143, 0.4406, 0.3108, 0.4417, 0.3108, 0.2162, 0.6988, 0.2162, 0.6988, 0.2162, 0.6988, 0.2162, 0.6988, 0.2162, 0.6988, 0.2162, 0.6988, 0.2162, 0.6988, 0.2162, 0.6988, 0.2151, 0.6958, 0.2151, 0.6923, 0.2151, 0.6923, 0.2151, 0.6958, 0.2151, 0.6923, 0.2151, 0.6888, 0.2151, 0.6888, 0.2151, 0.6923, 0.4406, 0.3178, 0.4406, 0.3143, 0.4406, 0.3143, 0.4406, 0.3178, 0.4406, 0.3143, 0.4406, 0.3108, 0.4406, 0.3108, 0.4406, 0.3143, 0.4406, 0.3178, 0.4406, 0.3143, 0.4406, 0.3143, 0.4406, 0.3178, 0.4406, 0.3143, 0.4406, 0.3108, 0.4406, 0.3108, 0.4406, 0.3143, 0.4417, 0.3208, 0.4417, 0.3208, 0.4417, 0.3208, 0.4417, 0.3208, 0.4417, 0.3208, 0.4417, 0.3208, 0.4417, 0.3208, 0.4417, 0.3208, 0.4284, 0.3087, 0.4284, 0.3113, 0.4417, 0.3208, 0.4417, 0.3208, 0.4284, 0.3113, 0.4284, 0.3139, 0.4417, 0.3208, 0.4417, 0.3208, 0.2029, 0.6958, 0.2029, 0.6923, 0.2029, 0.6923, 0.2029, 0.6958, 0.2029, 0.6923, 0.2029, 0.6888, 0.2029, 0.6888, 0.2029, 0.6923, 0.2151, 0.6958, 0.2151, 0.6923, 0.2151, 0.6923, 0.2151, 0.6958, 0.2151, 0.6923, 0.2151, 0.6888, 0.2151, 0.6888, 0.2151, 0.6923, 0.4325, 0.3178, 0.4284, 0.3178, 0.4284, 0.3143, 0.4325, 0.3143, 0.4325, 0.3143, 0.4284, 0.3143, 0.4284, 0.3108, 0.4325, 0.3108, 0.4406, 0.3178, 0.4406, 0.3143, 0.4406, 0.3143, 0.4406, 0.3178, 0.4406, 0.3143, 0.4406, 0.3108, 0.4406, 0.3108, 0.4406, 0.3143, 0.4406, 0.3143, 0.4406, 0.3108, 0.4406, 0.3108, 0.4406, 0.3143, 0.4406, 0.3143, 0.4406, 0.3108, 0.4406, 0.3108, 0.4406, 0.3143, 0.4406, 0.3178, 0.4406, 0.3143, 0.4406, 0.3143, 0.4406, 0.3178, 0.4406, 0.3143, 0.4406, 0.3143, 0.4417, 0.3208, 0.4417, 0.3208, 0.4417, 0.3208, 0.4417, 0.3208, 0.4417, 0.3208, 0.4417, 0.3208, 0.4417, 0.3208, 0.4417, 0.3208, 0.4417, 0.3208, 0.4417, 0.3208, 0.4417, 0.3208, 0.4417, 0.3208, 0.4417, 0.3208, 0.4417, 0.3208, 0.4417, 0.3208, 0.4417, 0.3208, 0.4406, 0.3108, 0.4406, 0.3108, 0.4284, 0.3087, 0.4284, 0.3087, 0.4417, 0.3208, 0.4417, 0.3208, 0.4284, 0.3087, 0.4284, 0.3087, 0.4417, 0.3208, 0.4417, 0.3208, 0.4417, 0.3208, 0.4417, 0.3208, 0.4417, 0.3208, 0.4417, 0.3208, 0.4417, 0.3208, 0.4417, 0.3208, 0.4417, 0.3208, 0.4417, 0.3208, 0.4284, 0.3087, 0.4284, 0.3087, 0.4284, 0.3073, 0.4284, 0.3073, 0.4284, 0.3087, 0.4284, 0.3087, 0.4284, 0.3073, 0.4284, 0.3073, 0.4406, 0.3197, 0.4406, 0.3178, 0.4406, 0.3178, 0.4406, 0.3197, 0.4406, 0.3197, 0.4406, 0.3178, 0.4406, 0.3178, 0.4406, 0.3197, 0.4417, 0.3208, 0.4417, 0.3208, 0.4417, 0.3208, 0.4417, 0.3208, 0.4406, 0.3178, 0.4406, 0.3143, 0.4417, 0.3208, 0.4417, 0.3208, 0.4417, 0.3208, 0.4417, 0.3208, 0.4417, 0.3208, 0.4417, 0.3208, 0.4417, 0.3208, 0.4417, 0.3208, 0.4417, 0.3208, 0.4417, 0.3208, 0.4325, 0.3073, 0.4284, 0.3073, 0.4284, 0.3073, 0.4325, 0.3073, 0.4325, 0.3073, 0.4284, 0.3073, 0.4284, 0.3073, 0.4325, 0.3073, 0.4417, 0.3208, 0.4417, 0.3208, 0.4417, 0.3208, 0.4417, 0.3208, 0.4417, 0.3208, 0.4417, 0.3208, 0.4417, 0.3208, 0.4417, 0.3208, 0.4417, 0.3208, 0.4417, 0.3208, 0.4417, 0.3208, 0.4417, 0.3208, 0.4417, 0.3208, 0.4417, 0.3208, 0.4417, 0.3208, 0.4417, 0.3208, 0.4417, 0.3208, 0.4417, 0.3208, 0.4417, 0.3208, 0.4417, 0.3208, 0.4417, 0.3208, 0.4417, 0.3208, 0.4417, 0.3208, 0.4417, 0.3208, 0.4417, 0.3197, 0.4406, 0.3197, 0.4406, 0.3197, 0.4417, 0.3197, 0.4417, 0.3197, 0.4406, 0.3197, 0.4406, 0.3197, 0.4417, 0.3197, 0.4417, 0.3208, 0.4417, 0.3208, 0.4417, 0.3208, 0.4417, 0.3208, 0.4417, 0.3208, 0.4417, 0.3208, 0.4417, 0.3208, 0.4417, 0.3208, 0.4406, 0.3108, 0.4406, 0.3073, 0.4406, 0.3073, 0.4406, 0.3108, 0.4417, 0.3208, 0.4417, 0.3208, 0.4406, 0.3108, 0.4406, 0.3073, 0.4417, 0.3208, 0.4417, 0.3208, 0.4417, 0.3208, 0.4417, 0.3208, 0.4417, 0.3208, 0.4417, 0.3208, 0.4417, 0.3208, 0.4417, 0.3208, 0.4406, 0.3143, 0.4406, 0.3108, 0.4406, 0.3108, 0.4406, 0.3143, 0.4406, 0.3143, 0.4406, 0.3108, 0.4406, 0.3108, 0.4406, 0.3143, 0.4406, 0.3178, 0.4406, 0.3143, 0.4406, 0.3143, 0.4406, 0.3178, 0.4417, 0.3208, 0.4417, 0.3208, 0.4406, 0.3143, 0.4406, 0.3143, 0.4417, 0.3208, 0.4417, 0.3208, 0.4417, 0.3208, 0.4417, 0.3208, 0.4417, 0.3208, 0.4417, 0.3208, 0.4417, 0.3208, 0.4417, 0.3208, 0.4417, 0.3208, 0.4417, 0.3208, 0.4417, 0.3208, 0.4417, 0.3208, 0.4417, 0.3208, 0.4417, 0.3208, 0.4406, 0.3108, 0.4406, 0.3108, 0.4284, 0.3087, 0.4284, 0.3087, 0.4284, 0.3073, 0.4284, 0.3073, 0.4284, 0.3087, 0.4284, 0.3087, 0.4284, 0.3073, 0.4284, 0.3073, 0.4417, 0.3208, 0.4417, 0.3208, 0.4417, 0.3208, 0.4417, 0.3208, 0.4417, 0.3208, 0.4417, 0.3208, 0.4417, 0.3208, 0.4417, 0.3208, 0.4406, 0.3178, 0.4406, 0.3178, 0.4406, 0.3178, 0.4406, 0.3178, 0.4406, 0.3178, 0.4406, 0.3178, 0.4406, 0.3178, 0.4406, 0.3178, 0.4406, 0.3197, 0.4406, 0.3178, 0.4406, 0.3178, 0.4406, 0.3197, 0.4406, 0.3197, 0.4406, 0.3178, 0.4406, 0.3178, 0.4406, 0.3197, 0.4417, 0.3208, 0.4417, 0.3208, 0.4417, 0.3208, 0.4417, 0.3208, 0.4417, 0.3208, 0.4417, 0.3208, 0.4406, 0.3143, 0.4406, 0.3178, 0.4406, 0.3197, 0.4406, 0.3197, 0.4406, 0.3197, 0.4406, 0.3197, 0.4406, 0.3197, 0.4406, 0.3197, 0.4406, 0.3197, 0.4406, 0.3197, 0.4284, 0.3087, 0.4284, 0.3087, 0.4417, 0.3208, 0.4417, 0.3208, 0.4284, 0.3087, 0.4284, 0.3087, 0.4417, 0.3208, 0.4417, 0.3208, 0.4417, 0.3208, 0.4417, 0.3208, 0.4417, 0.3208, 0.4417, 0.3208, 0.4417, 0.3208, 0.4417, 0.3208, 0.4417, 0.3208, 0.4417, 0.3208, 0.4417, 0.3208, 0.4417, 0.3208, 0.4417, 0.3208, 0.4417, 0.3208, 0.4417, 0.3208, 0.4417, 0.3208, 0.4417, 0.3208, 0.4417, 0.3208, 0.4325, 0.3073, 0.4284, 0.3073, 0.4284, 0.3073, 0.4325, 0.3073, 0.4325, 0.3073, 0.4284, 0.3073, 0.4284, 0.3073, 0.4325, 0.3073, 0.4417, 0.3208, 0.4417, 0.3208, 0.4417, 0.3208, 0.4417, 0.3208, 0.4417, 0.3208, 0.4417, 0.3208, 0.4417, 0.3208, 0.4417, 0.3208, 0.4417, 0.3197, 0.4406, 0.3197, 0.4406, 0.3197, 0.4417, 0.3197, 0.4417, 0.3197, 0.4406, 0.3197, 0.4406, 0.3197, 0.4417, 0.3197, 0.4406, 0.3108, 0.4406, 0.3073, 0.4406, 0.3073, 0.4406, 0.3108, 0.4417, 0.3208, 0.4417, 0.3208, 0.4406, 0.3108, 0.4406, 0.3073, 0.4417, 0.3208, 0.4417, 0.3208, 0.4417, 0.3208, 0.4417, 0.3208, 0.4417, 0.3208, 0.4417, 0.3208, 0.4417, 0.3208, 0.4417, 0.3208, 0.4417, 0.3208, 0.4417, 0.3208, 0.4417, 0.3208, 0.4417, 0.3208, 0.4417, 0.3208, 0.4417, 0.3208, 0.4417, 0.3208, 0.4417, 0.3208, 0.4417, 0.3208, 0.4417, 0.3208, 0.4417, 0.3208, 0.4417, 0.3208, 0.4417, 0.3208, 0.4417, 0.3208, 0.4417, 0.3208, 0.4417, 0.3208, 0.4417, 0.3208, 0.4417, 0.3208, 0.4406, 0.3178, 0.4406, 0.3143, 0.4417, 0.3208, 0.4417, 0.3208, 0.4406, 0.3178, 0.4406, 0.3178, 0.4417, 0.3208, 0.4417, 0.3208, 0.4406, 0.3073, 0.4406, 0.3108, 0.4417, 0.3208, 0.4417, 0.3208, 0.4406, 0.3073, 0.4406, 0.3073, 0.4417, 0.3208, 0.4417, 0.3208, 0.4406, 0.3073, 0.4406, 0.3108, 0.4417, 0.3208, 0.4417, 0.3208, 0.4406, 0.3073, 0.4406, 0.3073, 0.4406, 0.3143, 0.4406, 0.3178, 0.4417, 0.3208, 0.4417, 0.3208, 0.4406, 0.3178, 0.4406, 0.3178, 0.4417, 0.3208, 0.4417, 0.3208, 0.4327, 0.3073, 0.4292, 0.3073, 0.4284, 0.3073, 0.4325, 0.3073, 0.4363, 0.3073, 0.4398, 0.3073, 0.4406, 0.3073, 0.4365, 0.3073, 0.4398, 0.3073, 0.4398, 0.3073, 0.4406, 0.3073, 0.4406, 0.3073, 0.4292, 0.3073, 0.4292, 0.3073, 0.4284, 0.3073, 0.4284, 0.3073, 0.4363, 0.3073, 0.4398, 0.3073, 0.4398, 0.3073, 0.4363, 0.3073, 0.4327, 0.3073, 0.4292, 0.3073, 0.4292, 0.3073, 0.4327, 0.3073, 0.4398, 0.3073, 0.4398, 0.3073, 0.4398, 0.3073, 0.4398, 0.3073, 0.4363, 0.3073, 0.4398, 0.3073, 0.4398, 0.3073, 0.4363, 0.3073, 0.4292, 0.3073, 0.4327, 0.3073, 0.4327, 0.3073, 0.4292, 0.3073, 0.4327, 0.3073, 0.4363, 0.3073, 0.4363, 0.3073, 0.4327, 0.3073, 0.4398, 0.3073, 0.4363, 0.3073, 0.4363, 0.3073, 0.4398, 0.3073, 0.4363, 0.3073, 0.4327, 0.3073, 0.4327, 0.3073, 0.4363, 0.3073, 0.4292, 0.3073, 0.4327, 0.3073, 0.4327, 0.3073, 0.4292, 0.3073, 0.4327, 0.3073, 0.4363, 0.3073, 0.4363, 0.3073, 0.4327, 0.3073, 0.4292, 0.3073, 0.4327, 0.3073, 0.4325, 0.3073, 0.4284, 0.3073, 0.4327, 0.3073, 0.4363, 0.3073, 0.4365, 0.3073, 0.4325, 0.3073, 0.4398, 0.3073, 0.4363, 0.3073, 0.4365, 0.3073, 0.4406, 0.3073, 0.4363, 0.3073, 0.4327, 0.3073, 0.4325, 0.3073, 0.4365, 0.3073, 0.4417, 0.3208, 0.4417, 0.3208, 0.4417, 0.3208, 0.4417, 0.3208, 0.4417, 0.3208, 0.4417, 0.3208, 0.4325, 0.3073, 0.4365, 0.3073, 0.4417, 0.3208, 0.4417, 0.3208, 0.4417, 0.3208, 0.4417, 0.3208, 0.4417, 0.3208, 0.4417, 0.3208, 0.4417, 0.3208, 0.4417, 0.3208, 0.4406, 0.3073, 0.4365, 0.3073, 0.4365, 0.3073, 0.4406, 0.3073, 0.4417, 0.3208, 0.4417, 0.3208, 0.4365, 0.3073, 0.4365, 0.3073, 0.4406, 0.3073, 0.4365, 0.3073, 0.4365, 0.3073, 0.4406, 0.3073, 0.4365, 0.3073, 0.4325, 0.3073, 0.4325, 0.3073, 0.4365, 0.3073, 0.4417, 0.3208, 0.4417, 0.3208, 0.4417, 0.3208, 0.4417, 0.3208, 0.4417, 0.3208, 0.4417, 0.3208, 0.4417, 0.3208, 0.4417, 0.3208, 0.4417, 0.3208, 0.4417, 0.3208, 0.4417, 0.3208, 0.4417, 0.3208, 0.4417, 0.3208, 0.4417, 0.3208, 0.4417, 0.3208, 0.4417, 0.3208, 0.4406, 0.3073, 0.4365, 0.3073, 0.4365, 0.3073, 0.4406, 0.3073, 0.4365, 0.3073, 0.4325, 0.3073, 0.4325, 0.3073, 0.4365, 0.3073, 0.4406, 0.3073, 0.4365, 0.3073, 0.4365, 0.3073, 0.4406, 0.3073, 0.4365, 0.3073, 0.4325, 0.3073, 0.4325, 0.3073, 0.4365, 0.3073, 0.4406, 0.3143, 0.4365, 0.3143, 0.4365, 0.3108, 0.4406, 0.3108, 0.4365, 0.3143, 0.4325, 0.3143, 0.4325, 0.3108, 0.4365, 0.3108, 0.4406, 0.3178, 0.4365, 0.3178, 0.4365, 0.3143, 0.4406, 0.3143, 0.4365, 0.3178, 0.4325, 0.3178, 0.4325, 0.3143, 0.4365, 0.3143, 0.4406, 0.3197, 0.4365, 0.3197, 0.4365, 0.3178, 0.4406, 0.3178, 0.4365, 0.3197, 0.4325, 0.3197, 0.4325, 0.3178, 0.4365, 0.3178, 0.2162, 0.6988, 0.2162, 0.6988, 0.2162, 0.6988, 0.2162, 0.6988, 0.2162, 0.6988, 0.2162, 0.6988, 0.2162, 0.6988, 0.2162, 0.6988, 0.2162, 0.6988, 0.2162, 0.6988, 0.2162, 0.6988, 0.2162, 0.6988, 0.2162, 0.6988, 0.2162, 0.6988, 0.2162, 0.6988, 0.2162, 0.6988, 0.2162, 0.6988, 0.2162, 0.6988, 0.2162, 0.6988, 0.2162, 0.6988, 0.2162, 0.6988, 0.2162, 0.6988, 0.2162, 0.6988, 0.2162, 0.6988, 0.2162, 0.6988, 0.2162, 0.6988, 0.2162, 0.6988, 0.2162, 0.6988, 0.2162, 0.6988, 0.2162, 0.6988, 0.2162, 0.6988, 0.2162, 0.6988, 0.2029, 0.6853, 0.2069, 0.6853, 0.2069, 0.6853, 0.2029, 0.6853, 0.2069, 0.6853, 0.211, 0.6853, 0.211, 0.6853, 0.2069, 0.6853, 0.2151, 0.6853, 0.211, 0.6853, 0.211, 0.6853, 0.2151, 0.6853, 0.211, 0.6853, 0.2069, 0.6853, 0.2069, 0.6853, 0.211, 0.6853, 0.2151, 0.6853, 0.211, 0.6853, 0.211, 0.6853, 0.2151, 0.6853, 0.211, 0.6853, 0.2069, 0.6853, 0.2069, 0.6853, 0.211, 0.6853, 0.2162, 0.6988, 0.2162, 0.6988, 0.2162, 0.6988, 0.2162, 0.6988, 0.2162, 0.6988, 0.2162, 0.6988, 0.2162, 0.6988, 0.2162, 0.6988, 0.2162, 0.6988, 0.2162, 0.6988, 0.2162, 0.6988, 0.2162, 0.6988, 0.2162, 0.6988, 0.2162, 0.6988, 0.2162, 0.6988, 0.2162, 0.6988, 0.2151, 0.6853, 0.211, 0.6853, 0.211, 0.6853, 0.2151, 0.6853, 0.211, 0.6853, 0.2069, 0.6853, 0.2069, 0.6853, 0.211, 0.6853, 0.2151, 0.6853, 0.211, 0.6853, 0.211, 0.6853, 0.2151, 0.6853, 0.211, 0.6853, 0.2069, 0.6853, 0.2069, 0.6853, 0.211, 0.6853, 0.2162, 0.6988, 0.2162, 0.6988, 0.2162, 0.6988, 0.2162, 0.6988, 0.2162, 0.6988, 0.2162, 0.6988, 0.2162, 0.6988, 0.2162, 0.6988, 0.2162, 0.6988, 0.2162, 0.6988, 0.2162, 0.6988, 0.2162, 0.6988, 0.2162, 0.6988, 0.2162, 0.6988, 0.2162, 0.6988, 0.2162, 0.6988, 0.4284, 0.3073, 0.4325, 0.3073, 0.4325, 0.3073, 0.4284, 0.3073, 0.4325, 0.3073, 0.4365, 0.3073, 0.4365, 0.3073, 0.4325, 0.3073, 0.2151, 0.6853, 0.211, 0.6853, 0.211, 0.6853, 0.2151, 0.6853, 0.211, 0.6853, 0.2069, 0.6853, 0.2069, 0.6853, 0.211, 0.6853, 0.4406, 0.3073, 0.4365, 0.3073, 0.4365, 0.3073, 0.4406, 0.3073, 0.4365, 0.3073, 0.4325, 0.3073, 0.4325, 0.3073, 0.4365, 0.3073, 0.2029, 0.6853, 0.2069, 0.6853, 0.2069, 0.6853, 0.2029, 0.6853, 0.2069, 0.6853, 0.211, 0.6853, 0.211, 0.6853, 0.2069, 0.6853, 0.4417, 0.3208, 0.4417, 0.3208, 0.4417, 0.3208, 0.4417, 0.3208, 0.4417, 0.3208, 0.4417, 0.3208, 0.4417, 0.3208, 0.4417, 0.3208, 0.4406, 0.3073, 0.4365, 0.3073, 0.4365, 0.3063, 0.4406, 0.3063, 0.4365, 0.3073, 0.4325, 0.3073, 0.4325, 0.3063, 0.4365, 0.3063, 0.4406, 0.3073, 0.4365, 0.3073, 0.4365, 0.3073, 0.4406, 0.3073, 0.4365, 0.3073, 0.4325, 0.3073, 0.4325, 0.3073, 0.4365, 0.3073, 0.2162, 0.6988, 0.2162, 0.6988, 0.2162, 0.6988, 0.2162, 0.6988, 0.2162, 0.6988, 0.2162, 0.6988, 0.2162, 0.6988, 0.2162, 0.6988, 0.2162, 0.6988, 0.2162, 0.6988, 0.2162, 0.6988, 0.2162, 0.6988, 0.2162, 0.6988, 0.2162, 0.6988, 0.2162, 0.6988, 0.2162, 0.6988, 0.4406, 0.3073, 0.4365, 0.3073, 0.4365, 0.3073, 0.4406, 0.3073, 0.4365, 0.3073, 0.4325, 0.3073, 0.4325, 0.3073, 0.4365, 0.3073, 0.4406, 0.3073, 0.4365, 0.3073, 0.4365, 0.3073, 0.4406, 0.3073, 0.4365, 0.3073, 0.4325, 0.3073, 0.4325, 0.3073, 0.4365, 0.3073, 0.4417, 0.3208, 0.4417, 0.3208, 0.4417, 0.3208, 0.4417, 0.3208, 0.4417, 0.3208, 0.4417, 0.3208, 0.4417, 0.3208, 0.4417, 0.3208, 0.4406, 0.3073, 0.4365, 0.3073, 0.4365, 0.3073, 0.4406, 0.3073, 0.4365, 0.3073, 0.4325, 0.3073, 0.4325, 0.3073, 0.4365, 0.3073, 0.2162, 0.6988, 0.2162, 0.6988, 0.2162, 0.6988, 0.2162, 0.6988, 0.2162, 0.6988, 0.2162, 0.6988, 0.2162, 0.6988, 0.2162, 0.6988, 0.2162, 0.6988, 0.2162, 0.6988, 0.2162, 0.6988, 0.2162, 0.6988, 0.2162, 0.6988, 0.2162, 0.6988, 0.2162, 0.6988, 0.2162, 0.6988, 0.4417, 0.3208, 0.4417, 0.3208, 0.4417, 0.3208, 0.4417, 0.3208, 0.4417, 0.3208, 0.4417, 0.3208, 0.4417, 0.3208, 0.4417, 0.3208, 0.4406, 0.3073, 0.4365, 0.3073, 0.4365, 0.3073, 0.4406, 0.3073, 0.4365, 0.3073, 0.4325, 0.3073, 0.4325, 0.3073, 0.4365, 0.3073, 0.4406, 0.3073, 0.4365, 0.3073, 0.4365, 0.3073, 0.4406, 0.3073, 0.4365, 0.3073, 0.4325, 0.3073, 0.4325, 0.3073, 0.4365, 0.3073, 0.4417, 0.3208, 0.4417, 0.3208, 0.4417, 0.3208, 0.4417, 0.3208, 0.4417, 0.3208, 0.4417, 0.3208, 0.4417, 0.3208, 0.4417, 0.3208, 0.4284, 0.3073, 0.4325, 0.3073, 0.4325, 0.3073, 0.4284, 0.3073, 0.4325, 0.3073, 0.4365, 0.3073, 0.4365, 0.3073, 0.4325, 0.3073, 0.4406, 0.3108, 0.4365, 0.3108, 0.4365, 0.3073, 0.4406, 0.3073, 0.4365, 0.3108, 0.4325, 0.3108, 0.4325, 0.3073, 0.4365, 0.3073, 0.4417, 0.3208, 0.4417, 0.3208, 0.4325, 0.3073, 0.4325, 0.3073, 0.4417, 0.3208, 0.4417, 0.3208, 0.4365, 0.3073, 0.4325, 0.3073])
me_plane_001.materials.append(mat_material_001)
me_plane_001.update()

# ---- objects
ob_plane = bpy.data.objects.new('Plane', me_plane_001)

# ---- transforms, parenting, visibility, modifiers, constraints
ob_plane.location = (0.0, 0.0, 0.0)

# ---- collection membership
col_collection.objects.link(ob_plane)

# ---- scene / render settings (as saved in the file)
scene.frame_start = 1; scene.frame_end = 250; scene.frame_set(210)
scene.render.engine = 'BLENDER_EEVEE_NEXT'
scene.cycles.sampling_pattern = 'TABULATED_SOBOL'
scene.view_settings.view_transform = 'Filmic'
bpy.context.view_layer.update()

# ---- added for rendering (the .blend has no active camera and no usable light): camera, sun
cam_auto = bpy.data.cameras.new('AutoCamera')
cam_auto.lens = 50.0
cam_auto.sensor_width = 36.0
cam_auto.clip_end = 1000.0
ob_auto_camera = bpy.data.objects.new('AutoCamera', cam_auto)
scene.collection.objects.link(ob_auto_camera)
ob_auto_camera.location = (11.1119, -13.1756, 13.2366)
ob_auto_camera.rotation_euler = (1.09748, -7.21219e-08, 0.694738)
scene.camera = ob_auto_camera
light_auto_sun = bpy.data.lights.new('AutoSun', 'SUN')
light_auto_sun.energy = 3.0
light_auto_sun.angle = 0.0523599
ob_auto_sun = bpy.data.objects.new('AutoSun', light_auto_sun)
scene.collection.objects.link(ob_auto_sun)
ob_auto_sun.rotation_euler = (0.872665, 0.174533, 0.523599)
bpy.context.view_layer.update()
